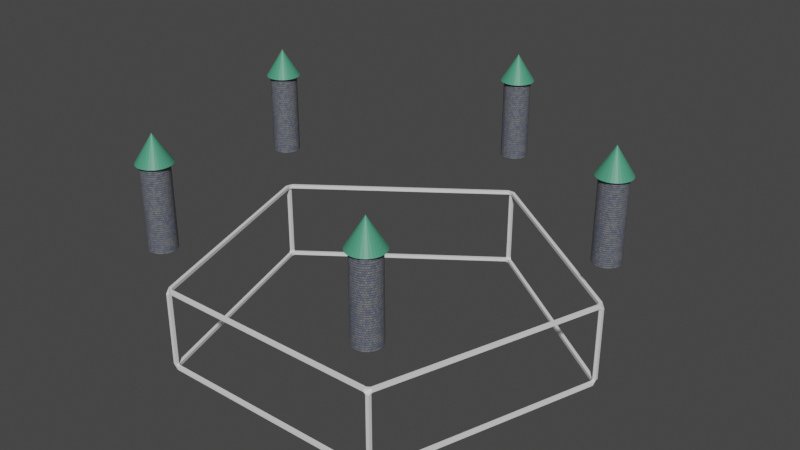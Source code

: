 # Source: TurmCircle.blend  (saved by Blender 2.93.21; exported with 4.5.12 LTS)
import bpy
from mathutils import Matrix  # noqa: F401  (used for matrix-valued properties, if any)

bpy.ops.wm.read_factory_settings(use_empty=True)
scene = bpy.context.scene
scene.name = 'Scene'

# ---- collections
col_collection = bpy.data.collections.new('Collection'); scene.collection.children.link(col_collection)

# ---- materials (node trees are filled in below, after node groups)
mat_tower_base = bpy.data.materials.new('tower_base')
mat_tower_base.use_transparent_shadow = False
mat_tower_roof_005 = bpy.data.materials.new('tower_roof.005')
mat_tower_roof_005.use_transparent_shadow = False
mat_tower_base_006 = bpy.data.materials.new('tower_base.006')
mat_tower_base_006.use_transparent_shadow = False
mat_tower_roof_006 = bpy.data.materials.new('tower_roof.006')
mat_tower_roof_006.use_transparent_shadow = False
mat_tower_base_007 = bpy.data.materials.new('tower_base.007')
mat_tower_base_007.use_transparent_shadow = False
mat_tower_roof_007 = bpy.data.materials.new('tower_roof.007')
mat_tower_roof_007.use_transparent_shadow = False
mat_tower_base_008 = bpy.data.materials.new('tower_base.008')
mat_tower_base_008.use_transparent_shadow = False
mat_tower_roof_008 = bpy.data.materials.new('tower_roof.008')
mat_tower_roof_008.use_transparent_shadow = False
mat_tower_base_009 = bpy.data.materials.new('tower_base.009')
mat_tower_base_009.use_transparent_shadow = False
mat_tower_roof_009 = bpy.data.materials.new('tower_roof.009')
mat_tower_roof_009.use_transparent_shadow = False

# ---- material node trees
mat_tower_base.use_nodes = True; mat_tower_base.node_tree.nodes.clear()
_N = mat_tower_base.node_tree.nodes; _L = mat_tower_base.node_tree.links
n0 = _N.new('ShaderNodeBsdfPrincipled'); n0.name = 'Principled BSDF'; n0.location = (10, 300)
n0.distribution = 'GGX'
n0.subsurface_method = 'BURLEY'
n0.inputs[3].default_value = 1.45
n0.inputs[27].default_value = (0.0, 0.0, 0.0, 1.0)
n0.inputs[28].default_value = 1.0
n1 = _N.new('ShaderNodeOutputMaterial'); n1.name = 'Material Output'; n1.location = (300, 300)
n2 = _N.new('ShaderNodeTexBrick'); n2.name = 'Brick Texture'; n2.location = (0, 0)
n2.inputs[1].default_value = (0.11, 0.13, 0.19, 1.0)
n2.inputs[4].default_value = 20.0
n3 = _N.new('ShaderNodeTexCoord'); n3.name = 'Texture Coordinate'; n3.location = (0, 0)
_L.new(n0.outputs[0], n1.inputs[0])
_L.new(n2.outputs[0], n0.inputs[0])
_L.new(n3.outputs[2], n2.inputs[0])
n1.is_active_output = True
mat_tower_roof_005.use_nodes = True; mat_tower_roof_005.node_tree.nodes.clear()
_N = mat_tower_roof_005.node_tree.nodes; _L = mat_tower_roof_005.node_tree.links
n0 = _N.new('ShaderNodeBsdfPrincipled'); n0.name = 'Principled BSDF'; n0.location = (10, 300)
n0.distribution = 'GGX'
n0.subsurface_method = 'BURLEY'
n0.inputs[0].default_value = (0.07, 0.31, 0.19, 1.0)
n0.inputs[3].default_value = 1.45
n0.inputs[27].default_value = (0.0, 0.0, 0.0, 1.0)
n0.inputs[28].default_value = 1.0
n1 = _N.new('ShaderNodeOutputMaterial'); n1.name = 'Material Output'; n1.location = (300, 300)
_L.new(n0.outputs[0], n1.inputs[0])
n1.is_active_output = True
mat_tower_base_006.use_nodes = True; mat_tower_base_006.node_tree.nodes.clear()
_N = mat_tower_base_006.node_tree.nodes; _L = mat_tower_base_006.node_tree.links
n0 = _N.new('ShaderNodeBsdfPrincipled'); n0.name = 'Principled BSDF'; n0.location = (10, 300)
n0.distribution = 'GGX'
n0.subsurface_method = 'BURLEY'
n0.inputs[3].default_value = 1.45
n0.inputs[27].default_value = (0.0, 0.0, 0.0, 1.0)
n0.inputs[28].default_value = 1.0
n1 = _N.new('ShaderNodeOutputMaterial'); n1.name = 'Material Output'; n1.location = (300, 300)
n2 = _N.new('ShaderNodeTexBrick'); n2.name = 'Brick Texture'; n2.location = (0, 0)
n2.inputs[1].default_value = (0.11, 0.13, 0.19, 1.0)
n2.inputs[4].default_value = 20.0
n3 = _N.new('ShaderNodeTexCoord'); n3.name = 'Texture Coordinate'; n3.location = (0, 0)
_L.new(n0.outputs[0], n1.inputs[0])
_L.new(n2.outputs[0], n0.inputs[0])
_L.new(n3.outputs[2], n2.inputs[0])
n1.is_active_output = True
mat_tower_roof_006.use_nodes = True; mat_tower_roof_006.node_tree.nodes.clear()
_N = mat_tower_roof_006.node_tree.nodes; _L = mat_tower_roof_006.node_tree.links
n0 = _N.new('ShaderNodeBsdfPrincipled'); n0.name = 'Principled BSDF'; n0.location = (10, 300)
n0.distribution = 'GGX'
n0.subsurface_method = 'BURLEY'
n0.inputs[0].default_value = (0.07, 0.31, 0.19, 1.0)
n0.inputs[3].default_value = 1.45
n0.inputs[27].default_value = (0.0, 0.0, 0.0, 1.0)
n0.inputs[28].default_value = 1.0
n1 = _N.new('ShaderNodeOutputMaterial'); n1.name = 'Material Output'; n1.location = (300, 300)
_L.new(n0.outputs[0], n1.inputs[0])
n1.is_active_output = True
mat_tower_base_007.use_nodes = True; mat_tower_base_007.node_tree.nodes.clear()
_N = mat_tower_base_007.node_tree.nodes; _L = mat_tower_base_007.node_tree.links
n0 = _N.new('ShaderNodeBsdfPrincipled'); n0.name = 'Principled BSDF'; n0.location = (10, 300)
n0.distribution = 'GGX'
n0.subsurface_method = 'BURLEY'
n0.inputs[3].default_value = 1.45
n0.inputs[27].default_value = (0.0, 0.0, 0.0, 1.0)
n0.inputs[28].default_value = 1.0
n1 = _N.new('ShaderNodeOutputMaterial'); n1.name = 'Material Output'; n1.location = (300, 300)
n2 = _N.new('ShaderNodeTexBrick'); n2.name = 'Brick Texture'; n2.location = (0, 0)
n2.inputs[1].default_value = (0.11, 0.13, 0.19, 1.0)
n2.inputs[4].default_value = 20.0
n3 = _N.new('ShaderNodeTexCoord'); n3.name = 'Texture Coordinate'; n3.location = (0, 0)
_L.new(n0.outputs[0], n1.inputs[0])
_L.new(n2.outputs[0], n0.inputs[0])
_L.new(n3.outputs[2], n2.inputs[0])
n1.is_active_output = True
mat_tower_roof_007.use_nodes = True; mat_tower_roof_007.node_tree.nodes.clear()
_N = mat_tower_roof_007.node_tree.nodes; _L = mat_tower_roof_007.node_tree.links
n0 = _N.new('ShaderNodeBsdfPrincipled'); n0.name = 'Principled BSDF'; n0.location = (10, 300)
n0.distribution = 'GGX'
n0.subsurface_method = 'BURLEY'
n0.inputs[0].default_value = (0.07, 0.31, 0.19, 1.0)
n0.inputs[3].default_value = 1.45
n0.inputs[27].default_value = (0.0, 0.0, 0.0, 1.0)
n0.inputs[28].default_value = 1.0
n1 = _N.new('ShaderNodeOutputMaterial'); n1.name = 'Material Output'; n1.location = (300, 300)
_L.new(n0.outputs[0], n1.inputs[0])
n1.is_active_output = True
mat_tower_base_008.use_nodes = True; mat_tower_base_008.node_tree.nodes.clear()
_N = mat_tower_base_008.node_tree.nodes; _L = mat_tower_base_008.node_tree.links
n0 = _N.new('ShaderNodeBsdfPrincipled'); n0.name = 'Principled BSDF'; n0.location = (10, 300)
n0.distribution = 'GGX'
n0.subsurface_method = 'BURLEY'
n0.inputs[3].default_value = 1.45
n0.inputs[27].default_value = (0.0, 0.0, 0.0, 1.0)
n0.inputs[28].default_value = 1.0
n1 = _N.new('ShaderNodeOutputMaterial'); n1.name = 'Material Output'; n1.location = (300, 300)
n2 = _N.new('ShaderNodeTexBrick'); n2.name = 'Brick Texture'; n2.location = (0, 0)
n2.inputs[1].default_value = (0.11, 0.13, 0.19, 1.0)
n2.inputs[4].default_value = 20.0
n3 = _N.new('ShaderNodeTexCoord'); n3.name = 'Texture Coordinate'; n3.location = (0, 0)
_L.new(n0.outputs[0], n1.inputs[0])
_L.new(n2.outputs[0], n0.inputs[0])
_L.new(n3.outputs[2], n2.inputs[0])
n1.is_active_output = True
mat_tower_roof_008.use_nodes = True; mat_tower_roof_008.node_tree.nodes.clear()
_N = mat_tower_roof_008.node_tree.nodes; _L = mat_tower_roof_008.node_tree.links
n0 = _N.new('ShaderNodeBsdfPrincipled'); n0.name = 'Principled BSDF'; n0.location = (10, 300)
n0.distribution = 'GGX'
n0.subsurface_method = 'BURLEY'
n0.inputs[0].default_value = (0.07, 0.31, 0.19, 1.0)
n0.inputs[3].default_value = 1.45
n0.inputs[27].default_value = (0.0, 0.0, 0.0, 1.0)
n0.inputs[28].default_value = 1.0
n1 = _N.new('ShaderNodeOutputMaterial'); n1.name = 'Material Output'; n1.location = (300, 300)
_L.new(n0.outputs[0], n1.inputs[0])
n1.is_active_output = True
mat_tower_base_009.use_nodes = True; mat_tower_base_009.node_tree.nodes.clear()
_N = mat_tower_base_009.node_tree.nodes; _L = mat_tower_base_009.node_tree.links
n0 = _N.new('ShaderNodeBsdfPrincipled'); n0.name = 'Principled BSDF'; n0.location = (10, 300)
n0.distribution = 'GGX'
n0.subsurface_method = 'BURLEY'
n0.inputs[3].default_value = 1.45
n0.inputs[27].default_value = (0.0, 0.0, 0.0, 1.0)
n0.inputs[28].default_value = 1.0
n1 = _N.new('ShaderNodeOutputMaterial'); n1.name = 'Material Output'; n1.location = (300, 300)
n2 = _N.new('ShaderNodeTexBrick'); n2.name = 'Brick Texture'; n2.location = (0, 0)
n2.inputs[1].default_value = (0.11, 0.13, 0.19, 1.0)
n2.inputs[4].default_value = 20.0
n3 = _N.new('ShaderNodeTexCoord'); n3.name = 'Texture Coordinate'; n3.location = (0, 0)
_L.new(n0.outputs[0], n1.inputs[0])
_L.new(n2.outputs[0], n0.inputs[0])
_L.new(n3.outputs[2], n2.inputs[0])
n1.is_active_output = True
mat_tower_roof_009.use_nodes = True; mat_tower_roof_009.node_tree.nodes.clear()
_N = mat_tower_roof_009.node_tree.nodes; _L = mat_tower_roof_009.node_tree.links
n0 = _N.new('ShaderNodeBsdfPrincipled'); n0.name = 'Principled BSDF'; n0.location = (10, 300)
n0.distribution = 'GGX'
n0.subsurface_method = 'BURLEY'
n0.inputs[0].default_value = (0.07, 0.31, 0.19, 1.0)
n0.inputs[3].default_value = 1.45
n0.inputs[27].default_value = (0.0, 0.0, 0.0, 1.0)
n0.inputs[28].default_value = 1.0
n1 = _N.new('ShaderNodeOutputMaterial'); n1.name = 'Material Output'; n1.location = (300, 300)
_L.new(n0.outputs[0], n1.inputs[0])
n1.is_active_output = True

# ---- world
world_world = bpy.data.worlds.new('World'); scene.world = world_world
world_world.use_nodes = True; world_world.node_tree.nodes.clear()
_N = world_world.node_tree.nodes; _L = world_world.node_tree.links
n0 = _N.new('ShaderNodeOutputWorld'); n0.name = 'World Output'; n0.location = (300, 300)
n1 = _N.new('ShaderNodeBackground'); n1.name = 'Background'; n1.location = (10, 300)
n1.inputs[0].default_value = (0.05088, 0.05088, 0.05088, 1.0)
_L.new(n1.outputs[0], n0.inputs[0])
n0.is_active_output = True
world_world.color = (0.05088, 0.05088, 0.05088)
world_world.use_sun_shadow = False
world_world.sun_shadow_jitter_overblur = 0.0

# ---- meshes
me_cylinder = bpy.data.meshes.new('Cylinder')
me_cylinder.from_pydata([(0.0, 2.0, -6.0), (0.0, 2.0, 6.0), (0.3902, 1.962, -6.0), (0.3902, 1.962, 6.0), (0.7654, 1.848, -6.0), (0.7654, 1.848, 6.0), (1.111, 1.663, -6.0), (1.111, 1.663, 6.0), (1.414, 1.414, -6.0), (1.414, 1.414, 6.0), (1.663, 1.111, -6.0), (1.663, 1.111, 6.0), (1.848, 0.7654, -6.0), (1.848, 0.7654, 6.0), (1.962, 0.3902, -6.0), (1.962, 0.3902, 6.0), (2.0, -8.742e-08, -6.0), (2.0, -8.742e-08, 6.0), (1.962, -0.3902, -6.0), (1.962, -0.3902, 6.0), (1.848, -0.7654, -6.0), (1.848, -0.7654, 6.0), (1.663, -1.111, -6.0), (1.663, -1.111, 6.0), (1.414, -1.414, -6.0), (1.414, -1.414, 6.0), (1.111, -1.663, -6.0), (1.111, -1.663, 6.0), (0.7654, -1.848, -6.0), (0.7654, -1.848, 6.0), (0.3902, -1.962, -6.0), (0.3902, -1.962, 6.0), (-1.748e-07, -2.0, -6.0), (-1.748e-07, -2.0, 6.0), (-0.3902, -1.962, -6.0), (-0.3902, -1.962, 6.0), (-0.7654, -1.848, -6.0), (-0.7654, -1.848, 6.0), (-1.111, -1.663, -6.0), (-1.111, -1.663, 6.0), (-1.414, -1.414, -6.0), (-1.414, -1.414, 6.0), (-1.663, -1.111, -6.0), (-1.663, -1.111, 6.0), (-1.848, -0.7654, -6.0), (-1.848, -0.7654, 6.0), (-1.962, -0.3902, -6.0), (-1.962, -0.3902, 6.0), (-2.0, 2.385e-08, -6.0), (-2.0, 2.385e-08, 6.0), (-1.962, 0.3902, -6.0), (-1.962, 0.3902, 6.0), (-1.848, 0.7654, -6.0), (-1.848, 0.7654, 6.0), (-1.663, 1.111, -6.0), (-1.663, 1.111, 6.0), (-1.414, 1.414, -6.0), (-1.414, 1.414, 6.0), (-1.111, 1.663, -6.0), (-1.111, 1.663, 6.0), (-0.7654, 1.848, -6.0), (-0.7654, 1.848, 6.0), (-0.3902, 1.962, -6.0), (-0.3902, 1.962, 6.0)], [], [(0, 1, 3, 2), (2, 3, 5, 4), (4, 5, 7, 6), (6, 7, 9, 8), (8, 9, 11, 10), (10, 11, 13, 12), (12, 13, 15, 14), (14, 15, 17, 16), (16, 17, 19, 18), (18, 19, 21, 20), (20, 21, 23, 22), (22, 23, 25, 24), (24, 25, 27, 26), (26, 27, 29, 28), (28, 29, 31, 30), (30, 31, 33, 32), (32, 33, 35, 34), (34, 35, 37, 36), (36, 37, 39, 38), (38, 39, 41, 40), (40, 41, 43, 42), (42, 43, 45, 44), (44, 45, 47, 46), (46, 47, 49, 48), (48, 49, 51, 50), (50, 51, 53, 52), (52, 53, 55, 54), (54, 55, 57, 56), (56, 57, 59, 58), (58, 59, 61, 60), (3, 1, 63, 61, 59, 57, 55, 53, 51, 49, 47, 45, 43, 41, 39, 37, 35, 33, 31, 29, 27, 25, 23, 21, 19, 17, 15, 13, 11, 9, 7, 5), (60, 61, 63, 62), (62, 63, 1, 0), (0, 2, 4, 6, 8, 10, 12, 14, 16, 18, 20, 22, 24, 26, 28, 30, 32, 34, 36, 38, 40, 42, 44, 46, 48, 50, 52, 54, 56, 58, 60, 62)])
_uv = me_cylinder.uv_layers.new(name='UVMap')
_uv.uv.foreach_set('vector', [1.0, 0.5, 1.0, 1.0, 0.9688, 1.0, 0.9688, 0.5, 0.9688, 0.5, 0.9688, 1.0, 0.9375, 1.0, 0.9375, 0.5, 0.9375, 0.5, 0.9375, 1.0, 0.9062, 1.0, 0.9062, 0.5, 0.9062, 0.5, 0.9062, 1.0, 0.875, 1.0, 0.875, 0.5, 0.875, 0.5, 0.875, 1.0, 0.8438, 1.0, 0.8438, 0.5, 0.8438, 0.5, 0.8438, 1.0, 0.8125, 1.0, 0.8125, 0.5, 0.8125, 0.5, 0.8125, 1.0, 0.7812, 1.0, 0.7812, 0.5, 0.7812, 0.5, 0.7812, 1.0, 0.75, 1.0, 0.75, 0.5, 0.75, 0.5, 0.75, 1.0, 0.7188, 1.0, 0.7188, 0.5, 0.7188, 0.5, 0.7188, 1.0, 0.6875, 1.0, 0.6875, 0.5, 0.6875, 0.5, 0.6875, 1.0, 0.6562, 1.0, 0.6562, 0.5, 0.6562, 0.5, 0.6562, 1.0, 0.625, 1.0, 0.625, 0.5, 0.625, 0.5, 0.625, 1.0, 0.5938, 1.0, 0.5938, 0.5, 0.5938, 0.5, 0.5938, 1.0, 0.5625, 1.0, 0.5625, 0.5, 0.5625, 0.5, 0.5625, 1.0, 0.5312, 1.0, 0.5312, 0.5, 0.5312, 0.5, 0.5312, 1.0, 0.5, 1.0, 0.5, 0.5, 0.5, 0.5, 0.5, 1.0, 0.4688, 1.0, 0.4688, 0.5, 0.4688, 0.5, 0.4688, 1.0, 0.4375, 1.0, 0.4375, 0.5, 0.4375, 0.5, 0.4375, 1.0, 0.4062, 1.0, 0.4062, 0.5, 0.4062, 0.5, 0.4062, 1.0, 0.375, 1.0, 0.375, 0.5, 0.375, 0.5, 0.375, 1.0, 0.3438, 1.0, 0.3438, 0.5, 0.3438, 0.5, 0.3438, 1.0, 0.3125, 1.0, 0.3125, 0.5, 0.3125, 0.5, 0.3125, 1.0, 0.2812, 1.0, 0.2812, 0.5, 0.2812, 0.5, 0.2812, 1.0, 0.25, 1.0, 0.25, 0.5, 0.25, 0.5, 0.25, 1.0, 0.2188, 1.0, 0.2188, 0.5, 0.2188, 0.5, 0.2188, 1.0, 0.1875, 1.0, 0.1875, 0.5, 0.1875, 0.5, 0.1875, 1.0, 0.1562, 1.0, 0.1562, 0.5, 0.1562, 0.5, 0.1562, 1.0, 0.125, 1.0, 0.125, 0.5, 0.125, 0.5, 0.125, 1.0, 0.09375, 1.0, 0.09375, 0.5, 0.09375, 0.5, 0.09375, 1.0, 0.0625, 1.0, 0.0625, 0.5, 0.2968, 0.4854, 0.25, 0.49, 0.2032, 0.4854, 0.1582, 0.4717, 0.1167, 0.4496, 0.08029, 0.4197, 0.05045, 0.3833, 0.02827, 0.3418, 0.01461, 0.2968, 0.01, 0.25, 0.01461, 0.2032, 0.02827, 0.1582, 0.05045, 0.1167, 0.08029, 0.08029, 0.1167, 0.05045, 0.1582, 0.02827, 0.2032, 0.01461, 0.25, 0.01, 0.2968, 0.01461, 0.3418, 0.02827, 0.3833, 0.05045, 0.4197, 0.08029, 0.4496, 0.1167, 0.4717, 0.1582, 0.4854, 0.2032, 0.49, 0.25, 0.4854, 0.2968, 0.4717, 0.3418, 0.4496, 0.3833, 0.4197, 0.4197, 0.3833, 0.4496, 0.3418, 0.4717, 0.0625, 0.5, 0.0625, 1.0, 0.03125, 1.0, 0.03125, 0.5, 0.03125, 0.5, 0.03125, 1.0, 0.0, 1.0, 0.0, 0.5, 0.75, 0.49, 0.7968, 0.4854, 0.8418, 0.4717, 0.8833, 0.4496, 0.9197, 0.4197, 0.9496, 0.3833, 0.9717, 0.3418, 0.9854, 0.2968, 0.99, 0.25, 0.9854, 0.2032, 0.9717, 0.1582, 0.9496, 0.1167, 0.9197, 0.08029, 0.8833, 0.05045, 0.8418, 0.02827, 0.7968, 0.01461, 0.75, 0.01, 0.7032, 0.01461, 0.6582, 0.02827, 0.6167, 0.05045, 0.5803, 0.08029, 0.5504, 0.1167, 0.5283, 0.1582, 0.5146, 0.2032, 0.51, 0.25, 0.5146, 0.2968, 0.5283, 0.3418, 0.5504, 0.3833, 0.5803, 0.4197, 0.6167, 0.4496, 0.6582, 0.4717, 0.7032, 0.4854])
me_cylinder.materials.append(mat_tower_base)
me_cylinder.use_remesh_fix_poles = True
me_cylinder.use_remesh_preserve_attributes = False
me_cylinder.update()
me_cone = bpy.data.meshes.new('Cone')
me_cone.from_pydata([(0.0, 2.5, -2.0), (0.4877, 2.452, -2.0), (0.9567, 2.31, -2.0), (1.389, 2.079, -2.0), (1.768, 1.768, -2.0), (2.079, 1.389, -2.0), (2.31, 0.9567, -2.0), (2.452, 0.4877, -2.0), (2.5, -1.093e-07, -2.0), (2.452, -0.4877, -2.0), (2.31, -0.9567, -2.0), (2.079, -1.389, -2.0), (1.768, -1.768, -2.0), (1.389, -2.079, -2.0), (0.9567, -2.31, -2.0), (0.4877, -2.452, -2.0), (-2.186e-07, -2.5, -2.0), (-0.4877, -2.452, -2.0), (-0.9567, -2.31, -2.0), (-1.389, -2.079, -2.0), (-1.768, -1.768, -2.0), (-2.079, -1.389, -2.0), (-2.31, -0.9567, -2.0), (-2.452, -0.4877, -2.0), (-2.5, 2.981e-08, -2.0), (-2.452, 0.4877, -2.0), (-2.31, 0.9567, -2.0), (-2.079, 1.389, -2.0), (-1.768, 1.768, -2.0), (-1.389, 2.079, -2.0), (-0.9567, 2.31, -2.0), (-0.4877, 2.452, -2.0), (0.0, 0.0, 2.0)], [], [(0, 32, 1), (1, 32, 2), (2, 32, 3), (3, 32, 4), (4, 32, 5), (5, 32, 6), (6, 32, 7), (7, 32, 8), (8, 32, 9), (9, 32, 10), (10, 32, 11), (11, 32, 12), (12, 32, 13), (13, 32, 14), (14, 32, 15), (15, 32, 16), (16, 32, 17), (17, 32, 18), (18, 32, 19), (19, 32, 20), (20, 32, 21), (21, 32, 22), (22, 32, 23), (23, 32, 24), (24, 32, 25), (25, 32, 26), (26, 32, 27), (27, 32, 28), (28, 32, 29), (29, 32, 30), (0, 1, 2, 3, 4, 5, 6, 7, 8, 9, 10, 11, 12, 13, 14, 15, 16, 17, 18, 19, 20, 21, 22, 23, 24, 25, 26, 27, 28, 29, 30, 31), (30, 32, 31), (31, 32, 0)])
_uv = me_cone.uv_layers.new(name='UVMap')
_uv.uv.foreach_set('vector', [0.25, 0.49, 0.25, 0.25, 0.2968, 0.4854, 0.2968, 0.4854, 0.25, 0.25, 0.3418, 0.4717, 0.3418, 0.4717, 0.25, 0.25, 0.3833, 0.4496, 0.3833, 0.4496, 0.25, 0.25, 0.4197, 0.4197, 0.4197, 0.4197, 0.25, 0.25, 0.4496, 0.3833, 0.4496, 0.3833, 0.25, 0.25, 0.4717, 0.3418, 0.4717, 0.3418, 0.25, 0.25, 0.4854, 0.2968, 0.4854, 0.2968, 0.25, 0.25, 0.49, 0.25, 0.49, 0.25, 0.25, 0.25, 0.4854, 0.2032, 0.4854, 0.2032, 0.25, 0.25, 0.4717, 0.1582, 0.4717, 0.1582, 0.25, 0.25, 0.4496, 0.1167, 0.4496, 0.1167, 0.25, 0.25, 0.4197, 0.08029, 0.4197, 0.08029, 0.25, 0.25, 0.3833, 0.05045, 0.3833, 0.05045, 0.25, 0.25, 0.3418, 0.02827, 0.3418, 0.02827, 0.25, 0.25, 0.2968, 0.01461, 0.2968, 0.01461, 0.25, 0.25, 0.25, 0.01, 0.25, 0.01, 0.25, 0.25, 0.2032, 0.01461, 0.2032, 0.01461, 0.25, 0.25, 0.1582, 0.02827, 0.1582, 0.02827, 0.25, 0.25, 0.1167, 0.05045, 0.1167, 0.05045, 0.25, 0.25, 0.08029, 0.08029, 0.08029, 0.08029, 0.25, 0.25, 0.05045, 0.1167, 0.05045, 0.1167, 0.25, 0.25, 0.02827, 0.1582, 0.02827, 0.1582, 0.25, 0.25, 0.01461, 0.2032, 0.01461, 0.2032, 0.25, 0.25, 0.01, 0.25, 0.01, 0.25, 0.25, 0.25, 0.01461, 0.2968, 0.01461, 0.2968, 0.25, 0.25, 0.02827, 0.3418, 0.02827, 0.3418, 0.25, 0.25, 0.05045, 0.3833, 0.05045, 0.3833, 0.25, 0.25, 0.08029, 0.4197, 0.08029, 0.4197, 0.25, 0.25, 0.1167, 0.4496, 0.1167, 0.4496, 0.25, 0.25, 0.1582, 0.4717, 0.75, 0.49, 0.7968, 0.4854, 0.8418, 0.4717, 0.8833, 0.4496, 0.9197, 0.4197, 0.9496, 0.3833, 0.9717, 0.3418, 0.9854, 0.2968, 0.99, 0.25, 0.9854, 0.2032, 0.9717, 0.1582, 0.9496, 0.1167, 0.9197, 0.08029, 0.8833, 0.05045, 0.8418, 0.02827, 0.7968, 0.01461, 0.75, 0.01, 0.7032, 0.01461, 0.6582, 0.02827, 0.6167, 0.05045, 0.5803, 0.08029, 0.5504, 0.1167, 0.5283, 0.1582, 0.5146, 0.2032, 0.51, 0.25, 0.5146, 0.2968, 0.5283, 0.3418, 0.5504, 0.3833, 0.5803, 0.4197, 0.6167, 0.4496, 0.6582, 0.4717, 0.7032, 0.4854, 0.1582, 0.4717, 0.25, 0.25, 0.2032, 0.4854, 0.2032, 0.4854, 0.25, 0.25, 0.25, 0.49])
me_cone.materials.append(mat_tower_roof_005)
me_cone.use_remesh_fix_poles = True
me_cone.use_remesh_preserve_attributes = False
me_cone.update()
me_cylinder_001 = bpy.data.meshes.new('Cylinder.001')
me_cylinder_001.from_pydata([(0.0, 2.0, -6.0), (0.0, 2.0, 6.0), (0.3902, 1.962, -6.0), (0.3902, 1.962, 6.0), (0.7654, 1.848, -6.0), (0.7654, 1.848, 6.0), (1.111, 1.663, -6.0), (1.111, 1.663, 6.0), (1.414, 1.414, -6.0), (1.414, 1.414, 6.0), (1.663, 1.111, -6.0), (1.663, 1.111, 6.0), (1.848, 0.7654, -6.0), (1.848, 0.7654, 6.0), (1.962, 0.3902, -6.0), (1.962, 0.3902, 6.0), (2.0, -8.742e-08, -6.0), (2.0, -8.742e-08, 6.0), (1.962, -0.3902, -6.0), (1.962, -0.3902, 6.0), (1.848, -0.7654, -6.0), (1.848, -0.7654, 6.0), (1.663, -1.111, -6.0), (1.663, -1.111, 6.0), (1.414, -1.414, -6.0), (1.414, -1.414, 6.0), (1.111, -1.663, -6.0), (1.111, -1.663, 6.0), (0.7654, -1.848, -6.0), (0.7654, -1.848, 6.0), (0.3902, -1.962, -6.0), (0.3902, -1.962, 6.0), (-1.748e-07, -2.0, -6.0), (-1.748e-07, -2.0, 6.0), (-0.3902, -1.962, -6.0), (-0.3902, -1.962, 6.0), (-0.7654, -1.848, -6.0), (-0.7654, -1.848, 6.0), (-1.111, -1.663, -6.0), (-1.111, -1.663, 6.0), (-1.414, -1.414, -6.0), (-1.414, -1.414, 6.0), (-1.663, -1.111, -6.0), (-1.663, -1.111, 6.0), (-1.848, -0.7654, -6.0), (-1.848, -0.7654, 6.0), (-1.962, -0.3902, -6.0), (-1.962, -0.3902, 6.0), (-2.0, 2.385e-08, -6.0), (-2.0, 2.385e-08, 6.0), (-1.962, 0.3902, -6.0), (-1.962, 0.3902, 6.0), (-1.848, 0.7654, -6.0), (-1.848, 0.7654, 6.0), (-1.663, 1.111, -6.0), (-1.663, 1.111, 6.0), (-1.414, 1.414, -6.0), (-1.414, 1.414, 6.0), (-1.111, 1.663, -6.0), (-1.111, 1.663, 6.0), (-0.7654, 1.848, -6.0), (-0.7654, 1.848, 6.0), (-0.3902, 1.962, -6.0), (-0.3902, 1.962, 6.0)], [], [(0, 1, 3, 2), (2, 3, 5, 4), (4, 5, 7, 6), (6, 7, 9, 8), (8, 9, 11, 10), (10, 11, 13, 12), (12, 13, 15, 14), (14, 15, 17, 16), (16, 17, 19, 18), (18, 19, 21, 20), (20, 21, 23, 22), (22, 23, 25, 24), (24, 25, 27, 26), (26, 27, 29, 28), (28, 29, 31, 30), (30, 31, 33, 32), (32, 33, 35, 34), (34, 35, 37, 36), (36, 37, 39, 38), (38, 39, 41, 40), (40, 41, 43, 42), (42, 43, 45, 44), (44, 45, 47, 46), (46, 47, 49, 48), (48, 49, 51, 50), (50, 51, 53, 52), (52, 53, 55, 54), (54, 55, 57, 56), (56, 57, 59, 58), (58, 59, 61, 60), (3, 1, 63, 61, 59, 57, 55, 53, 51, 49, 47, 45, 43, 41, 39, 37, 35, 33, 31, 29, 27, 25, 23, 21, 19, 17, 15, 13, 11, 9, 7, 5), (60, 61, 63, 62), (62, 63, 1, 0), (0, 2, 4, 6, 8, 10, 12, 14, 16, 18, 20, 22, 24, 26, 28, 30, 32, 34, 36, 38, 40, 42, 44, 46, 48, 50, 52, 54, 56, 58, 60, 62)])
_uv = me_cylinder_001.uv_layers.new(name='UVMap')
_uv.uv.foreach_set('vector', [1.0, 0.5, 1.0, 1.0, 0.9688, 1.0, 0.9688, 0.5, 0.9688, 0.5, 0.9688, 1.0, 0.9375, 1.0, 0.9375, 0.5, 0.9375, 0.5, 0.9375, 1.0, 0.9062, 1.0, 0.9062, 0.5, 0.9062, 0.5, 0.9062, 1.0, 0.875, 1.0, 0.875, 0.5, 0.875, 0.5, 0.875, 1.0, 0.8438, 1.0, 0.8438, 0.5, 0.8438, 0.5, 0.8438, 1.0, 0.8125, 1.0, 0.8125, 0.5, 0.8125, 0.5, 0.8125, 1.0, 0.7812, 1.0, 0.7812, 0.5, 0.7812, 0.5, 0.7812, 1.0, 0.75, 1.0, 0.75, 0.5, 0.75, 0.5, 0.75, 1.0, 0.7188, 1.0, 0.7188, 0.5, 0.7188, 0.5, 0.7188, 1.0, 0.6875, 1.0, 0.6875, 0.5, 0.6875, 0.5, 0.6875, 1.0, 0.6562, 1.0, 0.6562, 0.5, 0.6562, 0.5, 0.6562, 1.0, 0.625, 1.0, 0.625, 0.5, 0.625, 0.5, 0.625, 1.0, 0.5938, 1.0, 0.5938, 0.5, 0.5938, 0.5, 0.5938, 1.0, 0.5625, 1.0, 0.5625, 0.5, 0.5625, 0.5, 0.5625, 1.0, 0.5312, 1.0, 0.5312, 0.5, 0.5312, 0.5, 0.5312, 1.0, 0.5, 1.0, 0.5, 0.5, 0.5, 0.5, 0.5, 1.0, 0.4688, 1.0, 0.4688, 0.5, 0.4688, 0.5, 0.4688, 1.0, 0.4375, 1.0, 0.4375, 0.5, 0.4375, 0.5, 0.4375, 1.0, 0.4062, 1.0, 0.4062, 0.5, 0.4062, 0.5, 0.4062, 1.0, 0.375, 1.0, 0.375, 0.5, 0.375, 0.5, 0.375, 1.0, 0.3438, 1.0, 0.3438, 0.5, 0.3438, 0.5, 0.3438, 1.0, 0.3125, 1.0, 0.3125, 0.5, 0.3125, 0.5, 0.3125, 1.0, 0.2812, 1.0, 0.2812, 0.5, 0.2812, 0.5, 0.2812, 1.0, 0.25, 1.0, 0.25, 0.5, 0.25, 0.5, 0.25, 1.0, 0.2188, 1.0, 0.2188, 0.5, 0.2188, 0.5, 0.2188, 1.0, 0.1875, 1.0, 0.1875, 0.5, 0.1875, 0.5, 0.1875, 1.0, 0.1562, 1.0, 0.1562, 0.5, 0.1562, 0.5, 0.1562, 1.0, 0.125, 1.0, 0.125, 0.5, 0.125, 0.5, 0.125, 1.0, 0.09375, 1.0, 0.09375, 0.5, 0.09375, 0.5, 0.09375, 1.0, 0.0625, 1.0, 0.0625, 0.5, 0.2968, 0.4854, 0.25, 0.49, 0.2032, 0.4854, 0.1582, 0.4717, 0.1167, 0.4496, 0.08029, 0.4197, 0.05045, 0.3833, 0.02827, 0.3418, 0.01461, 0.2968, 0.01, 0.25, 0.01461, 0.2032, 0.02827, 0.1582, 0.05045, 0.1167, 0.08029, 0.08029, 0.1167, 0.05045, 0.1582, 0.02827, 0.2032, 0.01461, 0.25, 0.01, 0.2968, 0.01461, 0.3418, 0.02827, 0.3833, 0.05045, 0.4197, 0.08029, 0.4496, 0.1167, 0.4717, 0.1582, 0.4854, 0.2032, 0.49, 0.25, 0.4854, 0.2968, 0.4717, 0.3418, 0.4496, 0.3833, 0.4197, 0.4197, 0.3833, 0.4496, 0.3418, 0.4717, 0.0625, 0.5, 0.0625, 1.0, 0.03125, 1.0, 0.03125, 0.5, 0.03125, 0.5, 0.03125, 1.0, 0.0, 1.0, 0.0, 0.5, 0.75, 0.49, 0.7968, 0.4854, 0.8418, 0.4717, 0.8833, 0.4496, 0.9197, 0.4197, 0.9496, 0.3833, 0.9717, 0.3418, 0.9854, 0.2968, 0.99, 0.25, 0.9854, 0.2032, 0.9717, 0.1582, 0.9496, 0.1167, 0.9197, 0.08029, 0.8833, 0.05045, 0.8418, 0.02827, 0.7968, 0.01461, 0.75, 0.01, 0.7032, 0.01461, 0.6582, 0.02827, 0.6167, 0.05045, 0.5803, 0.08029, 0.5504, 0.1167, 0.5283, 0.1582, 0.5146, 0.2032, 0.51, 0.25, 0.5146, 0.2968, 0.5283, 0.3418, 0.5504, 0.3833, 0.5803, 0.4197, 0.6167, 0.4496, 0.6582, 0.4717, 0.7032, 0.4854])
me_cylinder_001.materials.append(mat_tower_base_006)
me_cylinder_001.use_remesh_fix_poles = True
me_cylinder_001.use_remesh_preserve_attributes = False
me_cylinder_001.update()
me_cone_001 = bpy.data.meshes.new('Cone.001')
me_cone_001.from_pydata([(0.0, 2.5, -2.0), (0.4877, 2.452, -2.0), (0.9567, 2.31, -2.0), (1.389, 2.079, -2.0), (1.768, 1.768, -2.0), (2.079, 1.389, -2.0), (2.31, 0.9567, -2.0), (2.452, 0.4877, -2.0), (2.5, -1.093e-07, -2.0), (2.452, -0.4877, -2.0), (2.31, -0.9567, -2.0), (2.079, -1.389, -2.0), (1.768, -1.768, -2.0), (1.389, -2.079, -2.0), (0.9567, -2.31, -2.0), (0.4877, -2.452, -2.0), (-2.186e-07, -2.5, -2.0), (-0.4877, -2.452, -2.0), (-0.9567, -2.31, -2.0), (-1.389, -2.079, -2.0), (-1.768, -1.768, -2.0), (-2.079, -1.389, -2.0), (-2.31, -0.9567, -2.0), (-2.452, -0.4877, -2.0), (-2.5, 2.981e-08, -2.0), (-2.452, 0.4877, -2.0), (-2.31, 0.9567, -2.0), (-2.079, 1.389, -2.0), (-1.768, 1.768, -2.0), (-1.389, 2.079, -2.0), (-0.9567, 2.31, -2.0), (-0.4877, 2.452, -2.0), (0.0, 0.0, 2.0)], [], [(0, 32, 1), (1, 32, 2), (2, 32, 3), (3, 32, 4), (4, 32, 5), (5, 32, 6), (6, 32, 7), (7, 32, 8), (8, 32, 9), (9, 32, 10), (10, 32, 11), (11, 32, 12), (12, 32, 13), (13, 32, 14), (14, 32, 15), (15, 32, 16), (16, 32, 17), (17, 32, 18), (18, 32, 19), (19, 32, 20), (20, 32, 21), (21, 32, 22), (22, 32, 23), (23, 32, 24), (24, 32, 25), (25, 32, 26), (26, 32, 27), (27, 32, 28), (28, 32, 29), (29, 32, 30), (0, 1, 2, 3, 4, 5, 6, 7, 8, 9, 10, 11, 12, 13, 14, 15, 16, 17, 18, 19, 20, 21, 22, 23, 24, 25, 26, 27, 28, 29, 30, 31), (30, 32, 31), (31, 32, 0)])
_uv = me_cone_001.uv_layers.new(name='UVMap')
_uv.uv.foreach_set('vector', [0.25, 0.49, 0.25, 0.25, 0.2968, 0.4854, 0.2968, 0.4854, 0.25, 0.25, 0.3418, 0.4717, 0.3418, 0.4717, 0.25, 0.25, 0.3833, 0.4496, 0.3833, 0.4496, 0.25, 0.25, 0.4197, 0.4197, 0.4197, 0.4197, 0.25, 0.25, 0.4496, 0.3833, 0.4496, 0.3833, 0.25, 0.25, 0.4717, 0.3418, 0.4717, 0.3418, 0.25, 0.25, 0.4854, 0.2968, 0.4854, 0.2968, 0.25, 0.25, 0.49, 0.25, 0.49, 0.25, 0.25, 0.25, 0.4854, 0.2032, 0.4854, 0.2032, 0.25, 0.25, 0.4717, 0.1582, 0.4717, 0.1582, 0.25, 0.25, 0.4496, 0.1167, 0.4496, 0.1167, 0.25, 0.25, 0.4197, 0.08029, 0.4197, 0.08029, 0.25, 0.25, 0.3833, 0.05045, 0.3833, 0.05045, 0.25, 0.25, 0.3418, 0.02827, 0.3418, 0.02827, 0.25, 0.25, 0.2968, 0.01461, 0.2968, 0.01461, 0.25, 0.25, 0.25, 0.01, 0.25, 0.01, 0.25, 0.25, 0.2032, 0.01461, 0.2032, 0.01461, 0.25, 0.25, 0.1582, 0.02827, 0.1582, 0.02827, 0.25, 0.25, 0.1167, 0.05045, 0.1167, 0.05045, 0.25, 0.25, 0.08029, 0.08029, 0.08029, 0.08029, 0.25, 0.25, 0.05045, 0.1167, 0.05045, 0.1167, 0.25, 0.25, 0.02827, 0.1582, 0.02827, 0.1582, 0.25, 0.25, 0.01461, 0.2032, 0.01461, 0.2032, 0.25, 0.25, 0.01, 0.25, 0.01, 0.25, 0.25, 0.25, 0.01461, 0.2968, 0.01461, 0.2968, 0.25, 0.25, 0.02827, 0.3418, 0.02827, 0.3418, 0.25, 0.25, 0.05045, 0.3833, 0.05045, 0.3833, 0.25, 0.25, 0.08029, 0.4197, 0.08029, 0.4197, 0.25, 0.25, 0.1167, 0.4496, 0.1167, 0.4496, 0.25, 0.25, 0.1582, 0.4717, 0.75, 0.49, 0.7968, 0.4854, 0.8418, 0.4717, 0.8833, 0.4496, 0.9197, 0.4197, 0.9496, 0.3833, 0.9717, 0.3418, 0.9854, 0.2968, 0.99, 0.25, 0.9854, 0.2032, 0.9717, 0.1582, 0.9496, 0.1167, 0.9197, 0.08029, 0.8833, 0.05045, 0.8418, 0.02827, 0.7968, 0.01461, 0.75, 0.01, 0.7032, 0.01461, 0.6582, 0.02827, 0.6167, 0.05045, 0.5803, 0.08029, 0.5504, 0.1167, 0.5283, 0.1582, 0.5146, 0.2032, 0.51, 0.25, 0.5146, 0.2968, 0.5283, 0.3418, 0.5504, 0.3833, 0.5803, 0.4197, 0.6167, 0.4496, 0.6582, 0.4717, 0.7032, 0.4854, 0.1582, 0.4717, 0.25, 0.25, 0.2032, 0.4854, 0.2032, 0.4854, 0.25, 0.25, 0.25, 0.49])
me_cone_001.materials.append(mat_tower_roof_006)
me_cone_001.use_remesh_fix_poles = True
me_cone_001.use_remesh_preserve_attributes = False
me_cone_001.update()
me_cylinder_002 = bpy.data.meshes.new('Cylinder.002')
me_cylinder_002.from_pydata([(0.0, 2.0, -6.0), (0.0, 2.0, 6.0), (0.3902, 1.962, -6.0), (0.3902, 1.962, 6.0), (0.7654, 1.848, -6.0), (0.7654, 1.848, 6.0), (1.111, 1.663, -6.0), (1.111, 1.663, 6.0), (1.414, 1.414, -6.0), (1.414, 1.414, 6.0), (1.663, 1.111, -6.0), (1.663, 1.111, 6.0), (1.848, 0.7654, -6.0), (1.848, 0.7654, 6.0), (1.962, 0.3902, -6.0), (1.962, 0.3902, 6.0), (2.0, -8.742e-08, -6.0), (2.0, -8.742e-08, 6.0), (1.962, -0.3902, -6.0), (1.962, -0.3902, 6.0), (1.848, -0.7654, -6.0), (1.848, -0.7654, 6.0), (1.663, -1.111, -6.0), (1.663, -1.111, 6.0), (1.414, -1.414, -6.0), (1.414, -1.414, 6.0), (1.111, -1.663, -6.0), (1.111, -1.663, 6.0), (0.7654, -1.848, -6.0), (0.7654, -1.848, 6.0), (0.3902, -1.962, -6.0), (0.3902, -1.962, 6.0), (-1.748e-07, -2.0, -6.0), (-1.748e-07, -2.0, 6.0), (-0.3902, -1.962, -6.0), (-0.3902, -1.962, 6.0), (-0.7654, -1.848, -6.0), (-0.7654, -1.848, 6.0), (-1.111, -1.663, -6.0), (-1.111, -1.663, 6.0), (-1.414, -1.414, -6.0), (-1.414, -1.414, 6.0), (-1.663, -1.111, -6.0), (-1.663, -1.111, 6.0), (-1.848, -0.7654, -6.0), (-1.848, -0.7654, 6.0), (-1.962, -0.3902, -6.0), (-1.962, -0.3902, 6.0), (-2.0, 2.385e-08, -6.0), (-2.0, 2.385e-08, 6.0), (-1.962, 0.3902, -6.0), (-1.962, 0.3902, 6.0), (-1.848, 0.7654, -6.0), (-1.848, 0.7654, 6.0), (-1.663, 1.111, -6.0), (-1.663, 1.111, 6.0), (-1.414, 1.414, -6.0), (-1.414, 1.414, 6.0), (-1.111, 1.663, -6.0), (-1.111, 1.663, 6.0), (-0.7654, 1.848, -6.0), (-0.7654, 1.848, 6.0), (-0.3902, 1.962, -6.0), (-0.3902, 1.962, 6.0)], [], [(0, 1, 3, 2), (2, 3, 5, 4), (4, 5, 7, 6), (6, 7, 9, 8), (8, 9, 11, 10), (10, 11, 13, 12), (12, 13, 15, 14), (14, 15, 17, 16), (16, 17, 19, 18), (18, 19, 21, 20), (20, 21, 23, 22), (22, 23, 25, 24), (24, 25, 27, 26), (26, 27, 29, 28), (28, 29, 31, 30), (30, 31, 33, 32), (32, 33, 35, 34), (34, 35, 37, 36), (36, 37, 39, 38), (38, 39, 41, 40), (40, 41, 43, 42), (42, 43, 45, 44), (44, 45, 47, 46), (46, 47, 49, 48), (48, 49, 51, 50), (50, 51, 53, 52), (52, 53, 55, 54), (54, 55, 57, 56), (56, 57, 59, 58), (58, 59, 61, 60), (3, 1, 63, 61, 59, 57, 55, 53, 51, 49, 47, 45, 43, 41, 39, 37, 35, 33, 31, 29, 27, 25, 23, 21, 19, 17, 15, 13, 11, 9, 7, 5), (60, 61, 63, 62), (62, 63, 1, 0), (0, 2, 4, 6, 8, 10, 12, 14, 16, 18, 20, 22, 24, 26, 28, 30, 32, 34, 36, 38, 40, 42, 44, 46, 48, 50, 52, 54, 56, 58, 60, 62)])
_uv = me_cylinder_002.uv_layers.new(name='UVMap')
_uv.uv.foreach_set('vector', [1.0, 0.5, 1.0, 1.0, 0.9688, 1.0, 0.9688, 0.5, 0.9688, 0.5, 0.9688, 1.0, 0.9375, 1.0, 0.9375, 0.5, 0.9375, 0.5, 0.9375, 1.0, 0.9062, 1.0, 0.9062, 0.5, 0.9062, 0.5, 0.9062, 1.0, 0.875, 1.0, 0.875, 0.5, 0.875, 0.5, 0.875, 1.0, 0.8438, 1.0, 0.8438, 0.5, 0.8438, 0.5, 0.8438, 1.0, 0.8125, 1.0, 0.8125, 0.5, 0.8125, 0.5, 0.8125, 1.0, 0.7812, 1.0, 0.7812, 0.5, 0.7812, 0.5, 0.7812, 1.0, 0.75, 1.0, 0.75, 0.5, 0.75, 0.5, 0.75, 1.0, 0.7188, 1.0, 0.7188, 0.5, 0.7188, 0.5, 0.7188, 1.0, 0.6875, 1.0, 0.6875, 0.5, 0.6875, 0.5, 0.6875, 1.0, 0.6562, 1.0, 0.6562, 0.5, 0.6562, 0.5, 0.6562, 1.0, 0.625, 1.0, 0.625, 0.5, 0.625, 0.5, 0.625, 1.0, 0.5938, 1.0, 0.5938, 0.5, 0.5938, 0.5, 0.5938, 1.0, 0.5625, 1.0, 0.5625, 0.5, 0.5625, 0.5, 0.5625, 1.0, 0.5312, 1.0, 0.5312, 0.5, 0.5312, 0.5, 0.5312, 1.0, 0.5, 1.0, 0.5, 0.5, 0.5, 0.5, 0.5, 1.0, 0.4688, 1.0, 0.4688, 0.5, 0.4688, 0.5, 0.4688, 1.0, 0.4375, 1.0, 0.4375, 0.5, 0.4375, 0.5, 0.4375, 1.0, 0.4062, 1.0, 0.4062, 0.5, 0.4062, 0.5, 0.4062, 1.0, 0.375, 1.0, 0.375, 0.5, 0.375, 0.5, 0.375, 1.0, 0.3438, 1.0, 0.3438, 0.5, 0.3438, 0.5, 0.3438, 1.0, 0.3125, 1.0, 0.3125, 0.5, 0.3125, 0.5, 0.3125, 1.0, 0.2812, 1.0, 0.2812, 0.5, 0.2812, 0.5, 0.2812, 1.0, 0.25, 1.0, 0.25, 0.5, 0.25, 0.5, 0.25, 1.0, 0.2188, 1.0, 0.2188, 0.5, 0.2188, 0.5, 0.2188, 1.0, 0.1875, 1.0, 0.1875, 0.5, 0.1875, 0.5, 0.1875, 1.0, 0.1562, 1.0, 0.1562, 0.5, 0.1562, 0.5, 0.1562, 1.0, 0.125, 1.0, 0.125, 0.5, 0.125, 0.5, 0.125, 1.0, 0.09375, 1.0, 0.09375, 0.5, 0.09375, 0.5, 0.09375, 1.0, 0.0625, 1.0, 0.0625, 0.5, 0.2968, 0.4854, 0.25, 0.49, 0.2032, 0.4854, 0.1582, 0.4717, 0.1167, 0.4496, 0.08029, 0.4197, 0.05045, 0.3833, 0.02827, 0.3418, 0.01461, 0.2968, 0.01, 0.25, 0.01461, 0.2032, 0.02827, 0.1582, 0.05045, 0.1167, 0.08029, 0.08029, 0.1167, 0.05045, 0.1582, 0.02827, 0.2032, 0.01461, 0.25, 0.01, 0.2968, 0.01461, 0.3418, 0.02827, 0.3833, 0.05045, 0.4197, 0.08029, 0.4496, 0.1167, 0.4717, 0.1582, 0.4854, 0.2032, 0.49, 0.25, 0.4854, 0.2968, 0.4717, 0.3418, 0.4496, 0.3833, 0.4197, 0.4197, 0.3833, 0.4496, 0.3418, 0.4717, 0.0625, 0.5, 0.0625, 1.0, 0.03125, 1.0, 0.03125, 0.5, 0.03125, 0.5, 0.03125, 1.0, 0.0, 1.0, 0.0, 0.5, 0.75, 0.49, 0.7968, 0.4854, 0.8418, 0.4717, 0.8833, 0.4496, 0.9197, 0.4197, 0.9496, 0.3833, 0.9717, 0.3418, 0.9854, 0.2968, 0.99, 0.25, 0.9854, 0.2032, 0.9717, 0.1582, 0.9496, 0.1167, 0.9197, 0.08029, 0.8833, 0.05045, 0.8418, 0.02827, 0.7968, 0.01461, 0.75, 0.01, 0.7032, 0.01461, 0.6582, 0.02827, 0.6167, 0.05045, 0.5803, 0.08029, 0.5504, 0.1167, 0.5283, 0.1582, 0.5146, 0.2032, 0.51, 0.25, 0.5146, 0.2968, 0.5283, 0.3418, 0.5504, 0.3833, 0.5803, 0.4197, 0.6167, 0.4496, 0.6582, 0.4717, 0.7032, 0.4854])
me_cylinder_002.materials.append(mat_tower_base_007)
me_cylinder_002.use_remesh_fix_poles = True
me_cylinder_002.use_remesh_preserve_attributes = False
me_cylinder_002.update()
me_cone_002 = bpy.data.meshes.new('Cone.002')
me_cone_002.from_pydata([(0.0, 2.5, -2.0), (0.4877, 2.452, -2.0), (0.9567, 2.31, -2.0), (1.389, 2.079, -2.0), (1.768, 1.768, -2.0), (2.079, 1.389, -2.0), (2.31, 0.9567, -2.0), (2.452, 0.4877, -2.0), (2.5, -1.093e-07, -2.0), (2.452, -0.4877, -2.0), (2.31, -0.9567, -2.0), (2.079, -1.389, -2.0), (1.768, -1.768, -2.0), (1.389, -2.079, -2.0), (0.9567, -2.31, -2.0), (0.4877, -2.452, -2.0), (-2.186e-07, -2.5, -2.0), (-0.4877, -2.452, -2.0), (-0.9567, -2.31, -2.0), (-1.389, -2.079, -2.0), (-1.768, -1.768, -2.0), (-2.079, -1.389, -2.0), (-2.31, -0.9567, -2.0), (-2.452, -0.4877, -2.0), (-2.5, 2.981e-08, -2.0), (-2.452, 0.4877, -2.0), (-2.31, 0.9567, -2.0), (-2.079, 1.389, -2.0), (-1.768, 1.768, -2.0), (-1.389, 2.079, -2.0), (-0.9567, 2.31, -2.0), (-0.4877, 2.452, -2.0), (0.0, 0.0, 2.0)], [], [(0, 32, 1), (1, 32, 2), (2, 32, 3), (3, 32, 4), (4, 32, 5), (5, 32, 6), (6, 32, 7), (7, 32, 8), (8, 32, 9), (9, 32, 10), (10, 32, 11), (11, 32, 12), (12, 32, 13), (13, 32, 14), (14, 32, 15), (15, 32, 16), (16, 32, 17), (17, 32, 18), (18, 32, 19), (19, 32, 20), (20, 32, 21), (21, 32, 22), (22, 32, 23), (23, 32, 24), (24, 32, 25), (25, 32, 26), (26, 32, 27), (27, 32, 28), (28, 32, 29), (29, 32, 30), (0, 1, 2, 3, 4, 5, 6, 7, 8, 9, 10, 11, 12, 13, 14, 15, 16, 17, 18, 19, 20, 21, 22, 23, 24, 25, 26, 27, 28, 29, 30, 31), (30, 32, 31), (31, 32, 0)])
_uv = me_cone_002.uv_layers.new(name='UVMap')
_uv.uv.foreach_set('vector', [0.25, 0.49, 0.25, 0.25, 0.2968, 0.4854, 0.2968, 0.4854, 0.25, 0.25, 0.3418, 0.4717, 0.3418, 0.4717, 0.25, 0.25, 0.3833, 0.4496, 0.3833, 0.4496, 0.25, 0.25, 0.4197, 0.4197, 0.4197, 0.4197, 0.25, 0.25, 0.4496, 0.3833, 0.4496, 0.3833, 0.25, 0.25, 0.4717, 0.3418, 0.4717, 0.3418, 0.25, 0.25, 0.4854, 0.2968, 0.4854, 0.2968, 0.25, 0.25, 0.49, 0.25, 0.49, 0.25, 0.25, 0.25, 0.4854, 0.2032, 0.4854, 0.2032, 0.25, 0.25, 0.4717, 0.1582, 0.4717, 0.1582, 0.25, 0.25, 0.4496, 0.1167, 0.4496, 0.1167, 0.25, 0.25, 0.4197, 0.08029, 0.4197, 0.08029, 0.25, 0.25, 0.3833, 0.05045, 0.3833, 0.05045, 0.25, 0.25, 0.3418, 0.02827, 0.3418, 0.02827, 0.25, 0.25, 0.2968, 0.01461, 0.2968, 0.01461, 0.25, 0.25, 0.25, 0.01, 0.25, 0.01, 0.25, 0.25, 0.2032, 0.01461, 0.2032, 0.01461, 0.25, 0.25, 0.1582, 0.02827, 0.1582, 0.02827, 0.25, 0.25, 0.1167, 0.05045, 0.1167, 0.05045, 0.25, 0.25, 0.08029, 0.08029, 0.08029, 0.08029, 0.25, 0.25, 0.05045, 0.1167, 0.05045, 0.1167, 0.25, 0.25, 0.02827, 0.1582, 0.02827, 0.1582, 0.25, 0.25, 0.01461, 0.2032, 0.01461, 0.2032, 0.25, 0.25, 0.01, 0.25, 0.01, 0.25, 0.25, 0.25, 0.01461, 0.2968, 0.01461, 0.2968, 0.25, 0.25, 0.02827, 0.3418, 0.02827, 0.3418, 0.25, 0.25, 0.05045, 0.3833, 0.05045, 0.3833, 0.25, 0.25, 0.08029, 0.4197, 0.08029, 0.4197, 0.25, 0.25, 0.1167, 0.4496, 0.1167, 0.4496, 0.25, 0.25, 0.1582, 0.4717, 0.75, 0.49, 0.7968, 0.4854, 0.8418, 0.4717, 0.8833, 0.4496, 0.9197, 0.4197, 0.9496, 0.3833, 0.9717, 0.3418, 0.9854, 0.2968, 0.99, 0.25, 0.9854, 0.2032, 0.9717, 0.1582, 0.9496, 0.1167, 0.9197, 0.08029, 0.8833, 0.05045, 0.8418, 0.02827, 0.7968, 0.01461, 0.75, 0.01, 0.7032, 0.01461, 0.6582, 0.02827, 0.6167, 0.05045, 0.5803, 0.08029, 0.5504, 0.1167, 0.5283, 0.1582, 0.5146, 0.2032, 0.51, 0.25, 0.5146, 0.2968, 0.5283, 0.3418, 0.5504, 0.3833, 0.5803, 0.4197, 0.6167, 0.4496, 0.6582, 0.4717, 0.7032, 0.4854, 0.1582, 0.4717, 0.25, 0.25, 0.2032, 0.4854, 0.2032, 0.4854, 0.25, 0.25, 0.25, 0.49])
me_cone_002.materials.append(mat_tower_roof_007)
me_cone_002.use_remesh_fix_poles = True
me_cone_002.use_remesh_preserve_attributes = False
me_cone_002.update()
me_cylinder_003 = bpy.data.meshes.new('Cylinder.003')
me_cylinder_003.from_pydata([(0.0, 2.0, -6.0), (0.0, 2.0, 6.0), (0.3902, 1.962, -6.0), (0.3902, 1.962, 6.0), (0.7654, 1.848, -6.0), (0.7654, 1.848, 6.0), (1.111, 1.663, -6.0), (1.111, 1.663, 6.0), (1.414, 1.414, -6.0), (1.414, 1.414, 6.0), (1.663, 1.111, -6.0), (1.663, 1.111, 6.0), (1.848, 0.7654, -6.0), (1.848, 0.7654, 6.0), (1.962, 0.3902, -6.0), (1.962, 0.3902, 6.0), (2.0, -8.742e-08, -6.0), (2.0, -8.742e-08, 6.0), (1.962, -0.3902, -6.0), (1.962, -0.3902, 6.0), (1.848, -0.7654, -6.0), (1.848, -0.7654, 6.0), (1.663, -1.111, -6.0), (1.663, -1.111, 6.0), (1.414, -1.414, -6.0), (1.414, -1.414, 6.0), (1.111, -1.663, -6.0), (1.111, -1.663, 6.0), (0.7654, -1.848, -6.0), (0.7654, -1.848, 6.0), (0.3902, -1.962, -6.0), (0.3902, -1.962, 6.0), (-1.748e-07, -2.0, -6.0), (-1.748e-07, -2.0, 6.0), (-0.3902, -1.962, -6.0), (-0.3902, -1.962, 6.0), (-0.7654, -1.848, -6.0), (-0.7654, -1.848, 6.0), (-1.111, -1.663, -6.0), (-1.111, -1.663, 6.0), (-1.414, -1.414, -6.0), (-1.414, -1.414, 6.0), (-1.663, -1.111, -6.0), (-1.663, -1.111, 6.0), (-1.848, -0.7654, -6.0), (-1.848, -0.7654, 6.0), (-1.962, -0.3902, -6.0), (-1.962, -0.3902, 6.0), (-2.0, 2.385e-08, -6.0), (-2.0, 2.385e-08, 6.0), (-1.962, 0.3902, -6.0), (-1.962, 0.3902, 6.0), (-1.848, 0.7654, -6.0), (-1.848, 0.7654, 6.0), (-1.663, 1.111, -6.0), (-1.663, 1.111, 6.0), (-1.414, 1.414, -6.0), (-1.414, 1.414, 6.0), (-1.111, 1.663, -6.0), (-1.111, 1.663, 6.0), (-0.7654, 1.848, -6.0), (-0.7654, 1.848, 6.0), (-0.3902, 1.962, -6.0), (-0.3902, 1.962, 6.0)], [], [(0, 1, 3, 2), (2, 3, 5, 4), (4, 5, 7, 6), (6, 7, 9, 8), (8, 9, 11, 10), (10, 11, 13, 12), (12, 13, 15, 14), (14, 15, 17, 16), (16, 17, 19, 18), (18, 19, 21, 20), (20, 21, 23, 22), (22, 23, 25, 24), (24, 25, 27, 26), (26, 27, 29, 28), (28, 29, 31, 30), (30, 31, 33, 32), (32, 33, 35, 34), (34, 35, 37, 36), (36, 37, 39, 38), (38, 39, 41, 40), (40, 41, 43, 42), (42, 43, 45, 44), (44, 45, 47, 46), (46, 47, 49, 48), (48, 49, 51, 50), (50, 51, 53, 52), (52, 53, 55, 54), (54, 55, 57, 56), (56, 57, 59, 58), (58, 59, 61, 60), (3, 1, 63, 61, 59, 57, 55, 53, 51, 49, 47, 45, 43, 41, 39, 37, 35, 33, 31, 29, 27, 25, 23, 21, 19, 17, 15, 13, 11, 9, 7, 5), (60, 61, 63, 62), (62, 63, 1, 0), (0, 2, 4, 6, 8, 10, 12, 14, 16, 18, 20, 22, 24, 26, 28, 30, 32, 34, 36, 38, 40, 42, 44, 46, 48, 50, 52, 54, 56, 58, 60, 62)])
_uv = me_cylinder_003.uv_layers.new(name='UVMap')
_uv.uv.foreach_set('vector', [1.0, 0.5, 1.0, 1.0, 0.9688, 1.0, 0.9688, 0.5, 0.9688, 0.5, 0.9688, 1.0, 0.9375, 1.0, 0.9375, 0.5, 0.9375, 0.5, 0.9375, 1.0, 0.9062, 1.0, 0.9062, 0.5, 0.9062, 0.5, 0.9062, 1.0, 0.875, 1.0, 0.875, 0.5, 0.875, 0.5, 0.875, 1.0, 0.8438, 1.0, 0.8438, 0.5, 0.8438, 0.5, 0.8438, 1.0, 0.8125, 1.0, 0.8125, 0.5, 0.8125, 0.5, 0.8125, 1.0, 0.7812, 1.0, 0.7812, 0.5, 0.7812, 0.5, 0.7812, 1.0, 0.75, 1.0, 0.75, 0.5, 0.75, 0.5, 0.75, 1.0, 0.7188, 1.0, 0.7188, 0.5, 0.7188, 0.5, 0.7188, 1.0, 0.6875, 1.0, 0.6875, 0.5, 0.6875, 0.5, 0.6875, 1.0, 0.6562, 1.0, 0.6562, 0.5, 0.6562, 0.5, 0.6562, 1.0, 0.625, 1.0, 0.625, 0.5, 0.625, 0.5, 0.625, 1.0, 0.5938, 1.0, 0.5938, 0.5, 0.5938, 0.5, 0.5938, 1.0, 0.5625, 1.0, 0.5625, 0.5, 0.5625, 0.5, 0.5625, 1.0, 0.5312, 1.0, 0.5312, 0.5, 0.5312, 0.5, 0.5312, 1.0, 0.5, 1.0, 0.5, 0.5, 0.5, 0.5, 0.5, 1.0, 0.4688, 1.0, 0.4688, 0.5, 0.4688, 0.5, 0.4688, 1.0, 0.4375, 1.0, 0.4375, 0.5, 0.4375, 0.5, 0.4375, 1.0, 0.4062, 1.0, 0.4062, 0.5, 0.4062, 0.5, 0.4062, 1.0, 0.375, 1.0, 0.375, 0.5, 0.375, 0.5, 0.375, 1.0, 0.3438, 1.0, 0.3438, 0.5, 0.3438, 0.5, 0.3438, 1.0, 0.3125, 1.0, 0.3125, 0.5, 0.3125, 0.5, 0.3125, 1.0, 0.2812, 1.0, 0.2812, 0.5, 0.2812, 0.5, 0.2812, 1.0, 0.25, 1.0, 0.25, 0.5, 0.25, 0.5, 0.25, 1.0, 0.2188, 1.0, 0.2188, 0.5, 0.2188, 0.5, 0.2188, 1.0, 0.1875, 1.0, 0.1875, 0.5, 0.1875, 0.5, 0.1875, 1.0, 0.1562, 1.0, 0.1562, 0.5, 0.1562, 0.5, 0.1562, 1.0, 0.125, 1.0, 0.125, 0.5, 0.125, 0.5, 0.125, 1.0, 0.09375, 1.0, 0.09375, 0.5, 0.09375, 0.5, 0.09375, 1.0, 0.0625, 1.0, 0.0625, 0.5, 0.2968, 0.4854, 0.25, 0.49, 0.2032, 0.4854, 0.1582, 0.4717, 0.1167, 0.4496, 0.08029, 0.4197, 0.05045, 0.3833, 0.02827, 0.3418, 0.01461, 0.2968, 0.01, 0.25, 0.01461, 0.2032, 0.02827, 0.1582, 0.05045, 0.1167, 0.08029, 0.08029, 0.1167, 0.05045, 0.1582, 0.02827, 0.2032, 0.01461, 0.25, 0.01, 0.2968, 0.01461, 0.3418, 0.02827, 0.3833, 0.05045, 0.4197, 0.08029, 0.4496, 0.1167, 0.4717, 0.1582, 0.4854, 0.2032, 0.49, 0.25, 0.4854, 0.2968, 0.4717, 0.3418, 0.4496, 0.3833, 0.4197, 0.4197, 0.3833, 0.4496, 0.3418, 0.4717, 0.0625, 0.5, 0.0625, 1.0, 0.03125, 1.0, 0.03125, 0.5, 0.03125, 0.5, 0.03125, 1.0, 0.0, 1.0, 0.0, 0.5, 0.75, 0.49, 0.7968, 0.4854, 0.8418, 0.4717, 0.8833, 0.4496, 0.9197, 0.4197, 0.9496, 0.3833, 0.9717, 0.3418, 0.9854, 0.2968, 0.99, 0.25, 0.9854, 0.2032, 0.9717, 0.1582, 0.9496, 0.1167, 0.9197, 0.08029, 0.8833, 0.05045, 0.8418, 0.02827, 0.7968, 0.01461, 0.75, 0.01, 0.7032, 0.01461, 0.6582, 0.02827, 0.6167, 0.05045, 0.5803, 0.08029, 0.5504, 0.1167, 0.5283, 0.1582, 0.5146, 0.2032, 0.51, 0.25, 0.5146, 0.2968, 0.5283, 0.3418, 0.5504, 0.3833, 0.5803, 0.4197, 0.6167, 0.4496, 0.6582, 0.4717, 0.7032, 0.4854])
me_cylinder_003.materials.append(mat_tower_base_008)
me_cylinder_003.use_remesh_fix_poles = True
me_cylinder_003.use_remesh_preserve_attributes = False
me_cylinder_003.update()
me_cone_003 = bpy.data.meshes.new('Cone.003')
me_cone_003.from_pydata([(0.0, 2.5, -2.0), (0.4877, 2.452, -2.0), (0.9567, 2.31, -2.0), (1.389, 2.079, -2.0), (1.768, 1.768, -2.0), (2.079, 1.389, -2.0), (2.31, 0.9567, -2.0), (2.452, 0.4877, -2.0), (2.5, -1.093e-07, -2.0), (2.452, -0.4877, -2.0), (2.31, -0.9567, -2.0), (2.079, -1.389, -2.0), (1.768, -1.768, -2.0), (1.389, -2.079, -2.0), (0.9567, -2.31, -2.0), (0.4877, -2.452, -2.0), (-2.186e-07, -2.5, -2.0), (-0.4877, -2.452, -2.0), (-0.9567, -2.31, -2.0), (-1.389, -2.079, -2.0), (-1.768, -1.768, -2.0), (-2.079, -1.389, -2.0), (-2.31, -0.9567, -2.0), (-2.452, -0.4877, -2.0), (-2.5, 2.981e-08, -2.0), (-2.452, 0.4877, -2.0), (-2.31, 0.9567, -2.0), (-2.079, 1.389, -2.0), (-1.768, 1.768, -2.0), (-1.389, 2.079, -2.0), (-0.9567, 2.31, -2.0), (-0.4877, 2.452, -2.0), (0.0, 0.0, 2.0)], [], [(0, 32, 1), (1, 32, 2), (2, 32, 3), (3, 32, 4), (4, 32, 5), (5, 32, 6), (6, 32, 7), (7, 32, 8), (8, 32, 9), (9, 32, 10), (10, 32, 11), (11, 32, 12), (12, 32, 13), (13, 32, 14), (14, 32, 15), (15, 32, 16), (16, 32, 17), (17, 32, 18), (18, 32, 19), (19, 32, 20), (20, 32, 21), (21, 32, 22), (22, 32, 23), (23, 32, 24), (24, 32, 25), (25, 32, 26), (26, 32, 27), (27, 32, 28), (28, 32, 29), (29, 32, 30), (0, 1, 2, 3, 4, 5, 6, 7, 8, 9, 10, 11, 12, 13, 14, 15, 16, 17, 18, 19, 20, 21, 22, 23, 24, 25, 26, 27, 28, 29, 30, 31), (30, 32, 31), (31, 32, 0)])
_uv = me_cone_003.uv_layers.new(name='UVMap')
_uv.uv.foreach_set('vector', [0.25, 0.49, 0.25, 0.25, 0.2968, 0.4854, 0.2968, 0.4854, 0.25, 0.25, 0.3418, 0.4717, 0.3418, 0.4717, 0.25, 0.25, 0.3833, 0.4496, 0.3833, 0.4496, 0.25, 0.25, 0.4197, 0.4197, 0.4197, 0.4197, 0.25, 0.25, 0.4496, 0.3833, 0.4496, 0.3833, 0.25, 0.25, 0.4717, 0.3418, 0.4717, 0.3418, 0.25, 0.25, 0.4854, 0.2968, 0.4854, 0.2968, 0.25, 0.25, 0.49, 0.25, 0.49, 0.25, 0.25, 0.25, 0.4854, 0.2032, 0.4854, 0.2032, 0.25, 0.25, 0.4717, 0.1582, 0.4717, 0.1582, 0.25, 0.25, 0.4496, 0.1167, 0.4496, 0.1167, 0.25, 0.25, 0.4197, 0.08029, 0.4197, 0.08029, 0.25, 0.25, 0.3833, 0.05045, 0.3833, 0.05045, 0.25, 0.25, 0.3418, 0.02827, 0.3418, 0.02827, 0.25, 0.25, 0.2968, 0.01461, 0.2968, 0.01461, 0.25, 0.25, 0.25, 0.01, 0.25, 0.01, 0.25, 0.25, 0.2032, 0.01461, 0.2032, 0.01461, 0.25, 0.25, 0.1582, 0.02827, 0.1582, 0.02827, 0.25, 0.25, 0.1167, 0.05045, 0.1167, 0.05045, 0.25, 0.25, 0.08029, 0.08029, 0.08029, 0.08029, 0.25, 0.25, 0.05045, 0.1167, 0.05045, 0.1167, 0.25, 0.25, 0.02827, 0.1582, 0.02827, 0.1582, 0.25, 0.25, 0.01461, 0.2032, 0.01461, 0.2032, 0.25, 0.25, 0.01, 0.25, 0.01, 0.25, 0.25, 0.25, 0.01461, 0.2968, 0.01461, 0.2968, 0.25, 0.25, 0.02827, 0.3418, 0.02827, 0.3418, 0.25, 0.25, 0.05045, 0.3833, 0.05045, 0.3833, 0.25, 0.25, 0.08029, 0.4197, 0.08029, 0.4197, 0.25, 0.25, 0.1167, 0.4496, 0.1167, 0.4496, 0.25, 0.25, 0.1582, 0.4717, 0.75, 0.49, 0.7968, 0.4854, 0.8418, 0.4717, 0.8833, 0.4496, 0.9197, 0.4197, 0.9496, 0.3833, 0.9717, 0.3418, 0.9854, 0.2968, 0.99, 0.25, 0.9854, 0.2032, 0.9717, 0.1582, 0.9496, 0.1167, 0.9197, 0.08029, 0.8833, 0.05045, 0.8418, 0.02827, 0.7968, 0.01461, 0.75, 0.01, 0.7032, 0.01461, 0.6582, 0.02827, 0.6167, 0.05045, 0.5803, 0.08029, 0.5504, 0.1167, 0.5283, 0.1582, 0.5146, 0.2032, 0.51, 0.25, 0.5146, 0.2968, 0.5283, 0.3418, 0.5504, 0.3833, 0.5803, 0.4197, 0.6167, 0.4496, 0.6582, 0.4717, 0.7032, 0.4854, 0.1582, 0.4717, 0.25, 0.25, 0.2032, 0.4854, 0.2032, 0.4854, 0.25, 0.25, 0.25, 0.49])
me_cone_003.materials.append(mat_tower_roof_008)
me_cone_003.use_remesh_fix_poles = True
me_cone_003.use_remesh_preserve_attributes = False
me_cone_003.update()
me_cylinder_004 = bpy.data.meshes.new('Cylinder.004')
me_cylinder_004.from_pydata([(0.0, 2.0, -6.0), (0.0, 2.0, 6.0), (0.3902, 1.962, -6.0), (0.3902, 1.962, 6.0), (0.7654, 1.848, -6.0), (0.7654, 1.848, 6.0), (1.111, 1.663, -6.0), (1.111, 1.663, 6.0), (1.414, 1.414, -6.0), (1.414, 1.414, 6.0), (1.663, 1.111, -6.0), (1.663, 1.111, 6.0), (1.848, 0.7654, -6.0), (1.848, 0.7654, 6.0), (1.962, 0.3902, -6.0), (1.962, 0.3902, 6.0), (2.0, -8.742e-08, -6.0), (2.0, -8.742e-08, 6.0), (1.962, -0.3902, -6.0), (1.962, -0.3902, 6.0), (1.848, -0.7654, -6.0), (1.848, -0.7654, 6.0), (1.663, -1.111, -6.0), (1.663, -1.111, 6.0), (1.414, -1.414, -6.0), (1.414, -1.414, 6.0), (1.111, -1.663, -6.0), (1.111, -1.663, 6.0), (0.7654, -1.848, -6.0), (0.7654, -1.848, 6.0), (0.3902, -1.962, -6.0), (0.3902, -1.962, 6.0), (-1.748e-07, -2.0, -6.0), (-1.748e-07, -2.0, 6.0), (-0.3902, -1.962, -6.0), (-0.3902, -1.962, 6.0), (-0.7654, -1.848, -6.0), (-0.7654, -1.848, 6.0), (-1.111, -1.663, -6.0), (-1.111, -1.663, 6.0), (-1.414, -1.414, -6.0), (-1.414, -1.414, 6.0), (-1.663, -1.111, -6.0), (-1.663, -1.111, 6.0), (-1.848, -0.7654, -6.0), (-1.848, -0.7654, 6.0), (-1.962, -0.3902, -6.0), (-1.962, -0.3902, 6.0), (-2.0, 2.385e-08, -6.0), (-2.0, 2.385e-08, 6.0), (-1.962, 0.3902, -6.0), (-1.962, 0.3902, 6.0), (-1.848, 0.7654, -6.0), (-1.848, 0.7654, 6.0), (-1.663, 1.111, -6.0), (-1.663, 1.111, 6.0), (-1.414, 1.414, -6.0), (-1.414, 1.414, 6.0), (-1.111, 1.663, -6.0), (-1.111, 1.663, 6.0), (-0.7654, 1.848, -6.0), (-0.7654, 1.848, 6.0), (-0.3902, 1.962, -6.0), (-0.3902, 1.962, 6.0)], [], [(0, 1, 3, 2), (2, 3, 5, 4), (4, 5, 7, 6), (6, 7, 9, 8), (8, 9, 11, 10), (10, 11, 13, 12), (12, 13, 15, 14), (14, 15, 17, 16), (16, 17, 19, 18), (18, 19, 21, 20), (20, 21, 23, 22), (22, 23, 25, 24), (24, 25, 27, 26), (26, 27, 29, 28), (28, 29, 31, 30), (30, 31, 33, 32), (32, 33, 35, 34), (34, 35, 37, 36), (36, 37, 39, 38), (38, 39, 41, 40), (40, 41, 43, 42), (42, 43, 45, 44), (44, 45, 47, 46), (46, 47, 49, 48), (48, 49, 51, 50), (50, 51, 53, 52), (52, 53, 55, 54), (54, 55, 57, 56), (56, 57, 59, 58), (58, 59, 61, 60), (3, 1, 63, 61, 59, 57, 55, 53, 51, 49, 47, 45, 43, 41, 39, 37, 35, 33, 31, 29, 27, 25, 23, 21, 19, 17, 15, 13, 11, 9, 7, 5), (60, 61, 63, 62), (62, 63, 1, 0), (0, 2, 4, 6, 8, 10, 12, 14, 16, 18, 20, 22, 24, 26, 28, 30, 32, 34, 36, 38, 40, 42, 44, 46, 48, 50, 52, 54, 56, 58, 60, 62)])
_uv = me_cylinder_004.uv_layers.new(name='UVMap')
_uv.uv.foreach_set('vector', [1.0, 0.5, 1.0, 1.0, 0.9688, 1.0, 0.9688, 0.5, 0.9688, 0.5, 0.9688, 1.0, 0.9375, 1.0, 0.9375, 0.5, 0.9375, 0.5, 0.9375, 1.0, 0.9062, 1.0, 0.9062, 0.5, 0.9062, 0.5, 0.9062, 1.0, 0.875, 1.0, 0.875, 0.5, 0.875, 0.5, 0.875, 1.0, 0.8438, 1.0, 0.8438, 0.5, 0.8438, 0.5, 0.8438, 1.0, 0.8125, 1.0, 0.8125, 0.5, 0.8125, 0.5, 0.8125, 1.0, 0.7812, 1.0, 0.7812, 0.5, 0.7812, 0.5, 0.7812, 1.0, 0.75, 1.0, 0.75, 0.5, 0.75, 0.5, 0.75, 1.0, 0.7188, 1.0, 0.7188, 0.5, 0.7188, 0.5, 0.7188, 1.0, 0.6875, 1.0, 0.6875, 0.5, 0.6875, 0.5, 0.6875, 1.0, 0.6562, 1.0, 0.6562, 0.5, 0.6562, 0.5, 0.6562, 1.0, 0.625, 1.0, 0.625, 0.5, 0.625, 0.5, 0.625, 1.0, 0.5938, 1.0, 0.5938, 0.5, 0.5938, 0.5, 0.5938, 1.0, 0.5625, 1.0, 0.5625, 0.5, 0.5625, 0.5, 0.5625, 1.0, 0.5312, 1.0, 0.5312, 0.5, 0.5312, 0.5, 0.5312, 1.0, 0.5, 1.0, 0.5, 0.5, 0.5, 0.5, 0.5, 1.0, 0.4688, 1.0, 0.4688, 0.5, 0.4688, 0.5, 0.4688, 1.0, 0.4375, 1.0, 0.4375, 0.5, 0.4375, 0.5, 0.4375, 1.0, 0.4062, 1.0, 0.4062, 0.5, 0.4062, 0.5, 0.4062, 1.0, 0.375, 1.0, 0.375, 0.5, 0.375, 0.5, 0.375, 1.0, 0.3438, 1.0, 0.3438, 0.5, 0.3438, 0.5, 0.3438, 1.0, 0.3125, 1.0, 0.3125, 0.5, 0.3125, 0.5, 0.3125, 1.0, 0.2812, 1.0, 0.2812, 0.5, 0.2812, 0.5, 0.2812, 1.0, 0.25, 1.0, 0.25, 0.5, 0.25, 0.5, 0.25, 1.0, 0.2188, 1.0, 0.2188, 0.5, 0.2188, 0.5, 0.2188, 1.0, 0.1875, 1.0, 0.1875, 0.5, 0.1875, 0.5, 0.1875, 1.0, 0.1562, 1.0, 0.1562, 0.5, 0.1562, 0.5, 0.1562, 1.0, 0.125, 1.0, 0.125, 0.5, 0.125, 0.5, 0.125, 1.0, 0.09375, 1.0, 0.09375, 0.5, 0.09375, 0.5, 0.09375, 1.0, 0.0625, 1.0, 0.0625, 0.5, 0.2968, 0.4854, 0.25, 0.49, 0.2032, 0.4854, 0.1582, 0.4717, 0.1167, 0.4496, 0.08029, 0.4197, 0.05045, 0.3833, 0.02827, 0.3418, 0.01461, 0.2968, 0.01, 0.25, 0.01461, 0.2032, 0.02827, 0.1582, 0.05045, 0.1167, 0.08029, 0.08029, 0.1167, 0.05045, 0.1582, 0.02827, 0.2032, 0.01461, 0.25, 0.01, 0.2968, 0.01461, 0.3418, 0.02827, 0.3833, 0.05045, 0.4197, 0.08029, 0.4496, 0.1167, 0.4717, 0.1582, 0.4854, 0.2032, 0.49, 0.25, 0.4854, 0.2968, 0.4717, 0.3418, 0.4496, 0.3833, 0.4197, 0.4197, 0.3833, 0.4496, 0.3418, 0.4717, 0.0625, 0.5, 0.0625, 1.0, 0.03125, 1.0, 0.03125, 0.5, 0.03125, 0.5, 0.03125, 1.0, 0.0, 1.0, 0.0, 0.5, 0.75, 0.49, 0.7968, 0.4854, 0.8418, 0.4717, 0.8833, 0.4496, 0.9197, 0.4197, 0.9496, 0.3833, 0.9717, 0.3418, 0.9854, 0.2968, 0.99, 0.25, 0.9854, 0.2032, 0.9717, 0.1582, 0.9496, 0.1167, 0.9197, 0.08029, 0.8833, 0.05045, 0.8418, 0.02827, 0.7968, 0.01461, 0.75, 0.01, 0.7032, 0.01461, 0.6582, 0.02827, 0.6167, 0.05045, 0.5803, 0.08029, 0.5504, 0.1167, 0.5283, 0.1582, 0.5146, 0.2032, 0.51, 0.25, 0.5146, 0.2968, 0.5283, 0.3418, 0.5504, 0.3833, 0.5803, 0.4197, 0.6167, 0.4496, 0.6582, 0.4717, 0.7032, 0.4854])
me_cylinder_004.materials.append(mat_tower_base_009)
me_cylinder_004.use_remesh_fix_poles = True
me_cylinder_004.use_remesh_preserve_attributes = False
me_cylinder_004.update()
me_cone_004 = bpy.data.meshes.new('Cone.004')
me_cone_004.from_pydata([(0.0, 2.5, -2.0), (0.4877, 2.452, -2.0), (0.9567, 2.31, -2.0), (1.389, 2.079, -2.0), (1.768, 1.768, -2.0), (2.079, 1.389, -2.0), (2.31, 0.9567, -2.0), (2.452, 0.4877, -2.0), (2.5, -1.093e-07, -2.0), (2.452, -0.4877, -2.0), (2.31, -0.9567, -2.0), (2.079, -1.389, -2.0), (1.768, -1.768, -2.0), (1.389, -2.079, -2.0), (0.9567, -2.31, -2.0), (0.4877, -2.452, -2.0), (-2.186e-07, -2.5, -2.0), (-0.4877, -2.452, -2.0), (-0.9567, -2.31, -2.0), (-1.389, -2.079, -2.0), (-1.768, -1.768, -2.0), (-2.079, -1.389, -2.0), (-2.31, -0.9567, -2.0), (-2.452, -0.4877, -2.0), (-2.5, 2.981e-08, -2.0), (-2.452, 0.4877, -2.0), (-2.31, 0.9567, -2.0), (-2.079, 1.389, -2.0), (-1.768, 1.768, -2.0), (-1.389, 2.079, -2.0), (-0.9567, 2.31, -2.0), (-0.4877, 2.452, -2.0), (0.0, 0.0, 2.0)], [], [(0, 32, 1), (1, 32, 2), (2, 32, 3), (3, 32, 4), (4, 32, 5), (5, 32, 6), (6, 32, 7), (7, 32, 8), (8, 32, 9), (9, 32, 10), (10, 32, 11), (11, 32, 12), (12, 32, 13), (13, 32, 14), (14, 32, 15), (15, 32, 16), (16, 32, 17), (17, 32, 18), (18, 32, 19), (19, 32, 20), (20, 32, 21), (21, 32, 22), (22, 32, 23), (23, 32, 24), (24, 32, 25), (25, 32, 26), (26, 32, 27), (27, 32, 28), (28, 32, 29), (29, 32, 30), (0, 1, 2, 3, 4, 5, 6, 7, 8, 9, 10, 11, 12, 13, 14, 15, 16, 17, 18, 19, 20, 21, 22, 23, 24, 25, 26, 27, 28, 29, 30, 31), (30, 32, 31), (31, 32, 0)])
_uv = me_cone_004.uv_layers.new(name='UVMap')
_uv.uv.foreach_set('vector', [0.25, 0.49, 0.25, 0.25, 0.2968, 0.4854, 0.2968, 0.4854, 0.25, 0.25, 0.3418, 0.4717, 0.3418, 0.4717, 0.25, 0.25, 0.3833, 0.4496, 0.3833, 0.4496, 0.25, 0.25, 0.4197, 0.4197, 0.4197, 0.4197, 0.25, 0.25, 0.4496, 0.3833, 0.4496, 0.3833, 0.25, 0.25, 0.4717, 0.3418, 0.4717, 0.3418, 0.25, 0.25, 0.4854, 0.2968, 0.4854, 0.2968, 0.25, 0.25, 0.49, 0.25, 0.49, 0.25, 0.25, 0.25, 0.4854, 0.2032, 0.4854, 0.2032, 0.25, 0.25, 0.4717, 0.1582, 0.4717, 0.1582, 0.25, 0.25, 0.4496, 0.1167, 0.4496, 0.1167, 0.25, 0.25, 0.4197, 0.08029, 0.4197, 0.08029, 0.25, 0.25, 0.3833, 0.05045, 0.3833, 0.05045, 0.25, 0.25, 0.3418, 0.02827, 0.3418, 0.02827, 0.25, 0.25, 0.2968, 0.01461, 0.2968, 0.01461, 0.25, 0.25, 0.25, 0.01, 0.25, 0.01, 0.25, 0.25, 0.2032, 0.01461, 0.2032, 0.01461, 0.25, 0.25, 0.1582, 0.02827, 0.1582, 0.02827, 0.25, 0.25, 0.1167, 0.05045, 0.1167, 0.05045, 0.25, 0.25, 0.08029, 0.08029, 0.08029, 0.08029, 0.25, 0.25, 0.05045, 0.1167, 0.05045, 0.1167, 0.25, 0.25, 0.02827, 0.1582, 0.02827, 0.1582, 0.25, 0.25, 0.01461, 0.2032, 0.01461, 0.2032, 0.25, 0.25, 0.01, 0.25, 0.01, 0.25, 0.25, 0.25, 0.01461, 0.2968, 0.01461, 0.2968, 0.25, 0.25, 0.02827, 0.3418, 0.02827, 0.3418, 0.25, 0.25, 0.05045, 0.3833, 0.05045, 0.3833, 0.25, 0.25, 0.08029, 0.4197, 0.08029, 0.4197, 0.25, 0.25, 0.1167, 0.4496, 0.1167, 0.4496, 0.25, 0.25, 0.1582, 0.4717, 0.75, 0.49, 0.7968, 0.4854, 0.8418, 0.4717, 0.8833, 0.4496, 0.9197, 0.4197, 0.9496, 0.3833, 0.9717, 0.3418, 0.9854, 0.2968, 0.99, 0.25, 0.9854, 0.2032, 0.9717, 0.1582, 0.9496, 0.1167, 0.9197, 0.08029, 0.8833, 0.05045, 0.8418, 0.02827, 0.7968, 0.01461, 0.75, 0.01, 0.7032, 0.01461, 0.6582, 0.02827, 0.6167, 0.05045, 0.5803, 0.08029, 0.5504, 0.1167, 0.5283, 0.1582, 0.5146, 0.2032, 0.51, 0.25, 0.5146, 0.2968, 0.5283, 0.3418, 0.5504, 0.3833, 0.5803, 0.4197, 0.6167, 0.4496, 0.6582, 0.4717, 0.7032, 0.4854, 0.1582, 0.4717, 0.25, 0.25, 0.2032, 0.4854, 0.2032, 0.4854, 0.25, 0.25, 0.25, 0.49])
me_cone_004.materials.append(mat_tower_roof_009)
me_cone_004.use_remesh_fix_poles = True
me_cone_004.use_remesh_preserve_attributes = False
me_cone_004.update()
me_cylinder_008 = bpy.data.meshes.new('Cylinder.008')
me_cylinder_008.from_pydata([(0.0, 30.0, -6.0), (0.0, 30.0, 6.0), (28.53, 9.271, -6.0), (28.53, 9.271, 6.0), (17.63, -24.27, -6.0), (17.63, -24.27, 6.0), (-17.63, -24.27, -6.0), (-17.63, -24.27, 6.0), (-28.53, 9.271, -6.0), (-28.53, 9.271, 6.0)], [], [(0, 1, 3, 2), (2, 3, 5, 4), (4, 5, 7, 6), (6, 7, 9, 8), (8, 9, 1, 0), (0, 2, 4, 6, 8)])
_uv = me_cylinder_008.uv_layers.new(name='UVMap')
_uv.uv.foreach_set('vector', [1.0, 0.5, 1.0, 1.0, 0.8, 1.0, 0.8, 0.5, 0.8, 0.5, 0.8, 1.0, 0.6, 1.0, 0.6, 0.5, 0.6, 0.5, 0.6, 1.0, 0.4, 1.0, 0.4, 0.5, 0.4, 0.5, 0.4, 1.0, 0.2, 1.0, 0.2, 0.5, 0.2, 0.5, 0.2, 1.0, 2.98e-08, 1.0, 2.98e-08, 0.5, 0.75, 0.49, 0.9783, 0.3242, 0.8911, 0.05584, 0.6089, 0.05584, 0.5217, 0.3242])
me_cylinder_008.use_remesh_fix_poles = True
me_cylinder_008.use_remesh_preserve_attributes = False
me_cylinder_008.update()

# ---- curves / text
cu_nurbspath_018 = bpy.data.curves.new('NurbsPath.018', 'CURVE')
cu_nurbspath_018.dimensions = '3D'
_sp = cu_nurbspath_018.splines.new('NURBS'); _sp.points.add(4)
_sp.points.foreach_set('co', [-2.0, 0.0, 0.0, 1.0, -1.0, 0.0, 0.0, 1.0, 0.0, 0.0, 0.0, 1.0, 1.0, 0.0, 0.0, 1.0, 2.0, 0.0, 0.0, 1.0])
_sp.order_u = 5
_sp.order_v = 0
_sp.use_endpoint_u = True
cu_nurbspath_018.use_path = True
cu_nurbspath_018.fill_mode = 'FULL'
cu_nurbspath_019 = bpy.data.curves.new('NurbsPath.019', 'CURVE')
cu_nurbspath_019.dimensions = '3D'
_sp = cu_nurbspath_019.splines.new('NURBS'); _sp.points.add(4)
_sp.points.foreach_set('co', [-2.0, 0.0, 0.0, 1.0, -1.0, 0.0, 0.0, 1.0, 0.0, 0.0, 0.0, 1.0, 1.0, 0.0, 0.0, 1.0, 2.0, 0.0, 0.0, 1.0])
_sp.order_u = 5
_sp.order_v = 0
_sp.use_endpoint_u = True
cu_nurbspath_019.use_path = True
cu_nurbspath_019.fill_mode = 'FULL'
cu_nurbspath_023 = bpy.data.curves.new('NurbsPath.023', 'CURVE')
cu_nurbspath_023.dimensions = '3D'
_sp = cu_nurbspath_023.splines.new('NURBS'); _sp.points.add(4)
_sp.points.foreach_set('co', [-2.0, 0.0, 0.0, 1.0, -1.0, 0.0, 0.0, 1.0, 0.0, 0.0, 0.0, 1.0, 1.0, 0.0, 0.0, 1.0, 2.0, 0.0, 0.0, 1.0])
_sp.order_u = 5
_sp.order_v = 0
_sp.use_endpoint_u = True
cu_nurbspath_023.use_path = True
cu_nurbspath_023.fill_mode = 'FULL'
cu_nurbspath_024 = bpy.data.curves.new('NurbsPath.024', 'CURVE')
cu_nurbspath_024.dimensions = '3D'
_sp = cu_nurbspath_024.splines.new('NURBS'); _sp.points.add(4)
_sp.points.foreach_set('co', [-2.0, 0.0, 0.0, 1.0, -1.0, 0.0, 0.0, 1.0, 0.0, 0.0, 0.0, 1.0, 1.0, 0.0, 0.0, 1.0, 2.0, 0.0, 0.0, 1.0])
_sp.order_u = 5
_sp.order_v = 0
_sp.use_endpoint_u = True
cu_nurbspath_024.use_path = True
cu_nurbspath_024.fill_mode = 'FULL'
cu_nurbspath_028 = bpy.data.curves.new('NurbsPath.028', 'CURVE')
cu_nurbspath_028.dimensions = '3D'
_sp = cu_nurbspath_028.splines.new('NURBS'); _sp.points.add(4)
_sp.points.foreach_set('co', [-2.0, 0.0, 0.0, 1.0, -1.0, 0.0, 0.0, 1.0, 0.0, 0.0, 0.0, 1.0, 1.0, 0.0, 0.0, 1.0, 2.0, 0.0, 0.0, 1.0])
_sp.order_u = 5
_sp.order_v = 0
_sp.use_endpoint_u = True
cu_nurbspath_028.use_path = True
cu_nurbspath_028.fill_mode = 'FULL'
cu_nurbspath_029 = bpy.data.curves.new('NurbsPath.029', 'CURVE')
cu_nurbspath_029.dimensions = '3D'
_sp = cu_nurbspath_029.splines.new('NURBS'); _sp.points.add(4)
_sp.points.foreach_set('co', [-2.0, 0.0, 0.0, 1.0, -1.0, 0.0, 0.0, 1.0, 0.0, 0.0, 0.0, 1.0, 1.0, 0.0, 0.0, 1.0, 2.0, 0.0, 0.0, 1.0])
_sp.order_u = 5
_sp.order_v = 0
_sp.use_endpoint_u = True
cu_nurbspath_029.use_path = True
cu_nurbspath_029.fill_mode = 'FULL'
cu_nurbspath_034 = bpy.data.curves.new('NurbsPath.034', 'CURVE')
cu_nurbspath_034.dimensions = '3D'
_sp = cu_nurbspath_034.splines.new('NURBS'); _sp.points.add(4)
_sp.points.foreach_set('co', [-2.0, 0.0, 0.0, 1.0, -1.0, 0.0, 0.0, 1.0, 0.0, 0.0, 0.0, 1.0, 1.0, 0.0, 0.0, 1.0, 2.0, 0.0, 0.0, 1.0])
_sp.order_u = 5
_sp.order_v = 0
_sp.use_endpoint_u = True
cu_nurbspath_034.use_path = True
cu_nurbspath_034.fill_mode = 'FULL'
cu_nurbspath_036 = bpy.data.curves.new('NurbsPath.036', 'CURVE')
cu_nurbspath_036.dimensions = '3D'
_sp = cu_nurbspath_036.splines.new('NURBS'); _sp.points.add(4)
_sp.points.foreach_set('co', [-2.0, 0.0, 0.0, 1.0, -1.0, 0.0, 0.0, 1.0, 0.0, 0.0, 0.0, 1.0, 1.0, 0.0, 0.0, 1.0, 2.0, 0.0, 0.0, 1.0])
_sp.order_u = 5
_sp.order_v = 0
_sp.use_endpoint_u = True
cu_nurbspath_036.use_path = True
cu_nurbspath_036.fill_mode = 'FULL'
cu_nurbspath_043 = bpy.data.curves.new('NurbsPath.043', 'CURVE')
cu_nurbspath_043.dimensions = '3D'
_sp = cu_nurbspath_043.splines.new('NURBS'); _sp.points.add(4)
_sp.points.foreach_set('co', [-2.0, 0.0, 0.0, 1.0, -1.0, 0.0, 0.0, 1.0, 0.0, 0.0, 0.0, 1.0, 1.0, 0.0, 0.0, 1.0, 2.0, 0.0, 0.0, 1.0])
_sp.order_u = 5
_sp.order_v = 0
_sp.use_endpoint_u = True
cu_nurbspath_043.use_path = True
cu_nurbspath_043.fill_mode = 'FULL'
cu_nurbspath_050 = bpy.data.curves.new('NurbsPath.050', 'CURVE')
cu_nurbspath_050.dimensions = '3D'
_sp = cu_nurbspath_050.splines.new('NURBS'); _sp.points.add(4)
_sp.points.foreach_set('co', [-2.0, 0.0, 0.0, 1.0, -1.0, 0.0, 0.0, 1.0, 0.0, 0.0, 0.0, 1.0, 1.0, 0.0, 0.0, 1.0, 2.0, 0.0, 0.0, 1.0])
_sp.order_u = 5
_sp.order_v = 0
_sp.use_endpoint_u = True
cu_nurbspath_050.use_path = True
cu_nurbspath_050.fill_mode = 'FULL'

# ---- objects
ob_cylinder = bpy.data.objects.new('Cylinder', me_cylinder)
ob_cone = bpy.data.objects.new('Cone', me_cone)
ob_cylinder_001 = bpy.data.objects.new('Cylinder.001', me_cylinder_001)
ob_cone_001 = bpy.data.objects.new('Cone.001', me_cone_001)
ob_cylinder_002 = bpy.data.objects.new('Cylinder.002', me_cylinder_002)
ob_cone_002 = bpy.data.objects.new('Cone.002', me_cone_002)
ob_cylinder_003 = bpy.data.objects.new('Cylinder.003', me_cylinder_003)
ob_cone_003 = bpy.data.objects.new('Cone.003', me_cone_003)
ob_cylinder_004 = bpy.data.objects.new('Cylinder.004', me_cylinder_004)
ob_cone_004 = bpy.data.objects.new('Cone.004', me_cone_004)
ob_nurbspath_017 = bpy.data.objects.new('NurbsPath.017', cu_nurbspath_018)
ob_nurbspath_018 = bpy.data.objects.new('NurbsPath.018', cu_nurbspath_019)
ob_nurbspath_022 = bpy.data.objects.new('NurbsPath.022', cu_nurbspath_023)
ob_nurbspath_023 = bpy.data.objects.new('NurbsPath.023', cu_nurbspath_024)
ob_nurbspath_001 = bpy.data.objects.new('NurbsPath.001', cu_nurbspath_028)
ob_nurbspath_002 = bpy.data.objects.new('NurbsPath.002', cu_nurbspath_029)
ob_nurbspath_007 = bpy.data.objects.new('NurbsPath.007', cu_nurbspath_034)
ob_nurbspath_009 = bpy.data.objects.new('NurbsPath.009', cu_nurbspath_036)
ob_nurbspath_014 = bpy.data.objects.new('NurbsPath.014', cu_nurbspath_043)
ob_nurbspath_031 = bpy.data.objects.new('NurbsPath.031', cu_nurbspath_050)
ob_cylinder_005 = bpy.data.objects.new('Cylinder.005', me_cylinder_008)

# ---- transforms, parenting, visibility, modifiers, constraints
ob_cylinder.location = (0.0, 30.0, 21.12)
_m = ob_cylinder.modifiers.new('Wall Thickness', 'SOLIDIFY')
_m.thickness = 0.5
ob_cone.location = (0.0, 30.0, 29.12)
ob_cylinder_001.location = (28.53, 9.271, 21.12)
ob_cone_001.location = (28.53, 9.271, 29.12)
ob_cone_001.rotation_euler = (0.0, -0.0, -1.257)
ob_cylinder_002.location = (17.63, -24.27, 21.12)
_m = ob_cylinder_002.modifiers.new('Wall Thickness', 'SOLIDIFY')
_m.thickness = 0.5
ob_cone_002.location = (17.63, -24.27, 29.12)
ob_cone_002.rotation_euler = (0.0, -0.0, -2.513)
ob_cylinder_003.location = (-17.63, -24.27, 21.12)
_m = ob_cylinder_003.modifiers.new('Wall Thickness', 'SOLIDIFY')
_m.thickness = 0.5
ob_cone_003.location = (-17.63, -24.27, 29.12)
ob_cone_003.rotation_euler = (0.0, -0.0, 2.513)
ob_cylinder_004.location = (-28.53, 9.271, 21.12)
_m = ob_cylinder_004.modifiers.new('Wall Thickness', 'SOLIDIFY')
_m.thickness = 0.5
ob_cone_004.location = (-28.53, 9.271, 29.12)
ob_cone_004.rotation_euler = (0.0, -0.0, 1.257)
ob_nurbspath_017.location = (28.53, 9.271, 15.12)
ob_nurbspath_017.rotation_euler = (0.0, -0.0, -1.257)
ob_nurbspath_017.color = (0.4, 0.15, 0.08, 1.0)
ob_nurbspath_018.location = (17.63, -24.27, 15.12)
ob_nurbspath_018.rotation_euler = (0.0, -0.0, -2.513)
ob_nurbspath_018.color = (0.4, 0.15, 0.08, 1.0)
ob_nurbspath_022.location = (28.53, 9.271, 15.12)
ob_nurbspath_022.rotation_euler = (0.0, -0.0, -1.257)
ob_nurbspath_022.color = (0.4, 0.15, 0.08, 1.0)
ob_nurbspath_023.location = (17.63, -24.27, 15.12)
ob_nurbspath_023.rotation_euler = (0.0, -0.0, -2.513)
ob_nurbspath_023.color = (0.4, 0.15, 0.08, 1.0)
ob_nurbspath_001.location = (28.53, 9.271, 15.12)
ob_nurbspath_001.rotation_euler = (0.0, -0.0, -1.257)
ob_nurbspath_001.color = (0.4, 0.15, 0.08, 1.0)
ob_nurbspath_002.location = (17.63, -24.27, 15.12)
ob_nurbspath_002.rotation_euler = (0.0, -0.0, -2.513)
ob_nurbspath_002.color = (0.4, 0.15, 0.08, 1.0)
ob_nurbspath_007.location = (28.53, 9.271, 15.12)
ob_nurbspath_007.rotation_euler = (0.0, -0.0, -2.513)
ob_nurbspath_007.color = (0.4, 0.15, 0.08, 1.0)
ob_nurbspath_009.location = (17.63, -24.27, 15.12)
ob_nurbspath_009.rotation_euler = (0.0, -0.0, 1.257)
ob_nurbspath_009.color = (0.4, 0.15, 0.08, 1.0)
ob_nurbspath_014.location = (29.03, 9.771, 15.12)
ob_nurbspath_031.location = (28.53, 9.271, 15.12)
ob_cylinder_005.location = (0.0, 0.0, 2.5)
_m = ob_cylinder_005.modifiers.new('Skin', 'SKIN')
_m.branch_smoothing = 0.02294

# ---- collection membership
col_collection.objects.link(ob_cylinder)
col_collection.objects.link(ob_cone)
col_collection.objects.link(ob_cylinder_001)
col_collection.objects.link(ob_cone_001)
col_collection.objects.link(ob_cylinder_002)
col_collection.objects.link(ob_cone_002)
col_collection.objects.link(ob_cylinder_003)
col_collection.objects.link(ob_cone_003)
col_collection.objects.link(ob_cylinder_004)
col_collection.objects.link(ob_cone_004)
col_collection.objects.link(ob_nurbspath_017)
col_collection.objects.link(ob_nurbspath_018)
col_collection.objects.link(ob_nurbspath_022)
col_collection.objects.link(ob_nurbspath_023)
col_collection.objects.link(ob_nurbspath_001)
col_collection.objects.link(ob_nurbspath_002)
col_collection.objects.link(ob_nurbspath_007)
col_collection.objects.link(ob_nurbspath_009)
col_collection.objects.link(ob_nurbspath_014)
col_collection.objects.link(ob_nurbspath_031)
col_collection.objects.link(ob_cylinder_005)

# ---- scene / render settings (as saved in the file)
scene.frame_start = 1; scene.frame_end = 250; scene.frame_set(1)
scene.render.engine = 'BLENDER_EEVEE_NEXT'
scene.cycles.use_denoising = False
scene.cycles.samples = 128
scene.cycles.sampling_pattern = 'TABULATED_SOBOL'
scene.cycles.use_adaptive_sampling = False
scene.cycles.use_light_tree = False
scene.view_settings.view_transform = 'Filmic'
bpy.context.view_layer.update()

# ---- added for rendering (the .blend has no active camera and no usable light): camera, sun
cam_auto = bpy.data.cameras.new('AutoCamera')
cam_auto.lens = 50.0
cam_auto.sensor_width = 36.0
cam_auto.clip_end = 1532.46
ob_auto_camera = bpy.data.objects.new('AutoCamera', cam_auto)
scene.collection.objects.link(ob_auto_camera)
ob_auto_camera.location = (87.4949, -102.415, 83.542)
ob_auto_camera.rotation_euler = (1.09748, -7.21219e-08, 0.694738)
scene.camera = ob_auto_camera
light_auto_sun = bpy.data.lights.new('AutoSun', 'SUN')
light_auto_sun.energy = 3.0
light_auto_sun.angle = 0.0523599
ob_auto_sun = bpy.data.objects.new('AutoSun', light_auto_sun)
scene.collection.objects.link(ob_auto_sun)
ob_auto_sun.rotation_euler = (0.872665, 0.174533, 0.523599)
bpy.context.view_layer.update()
